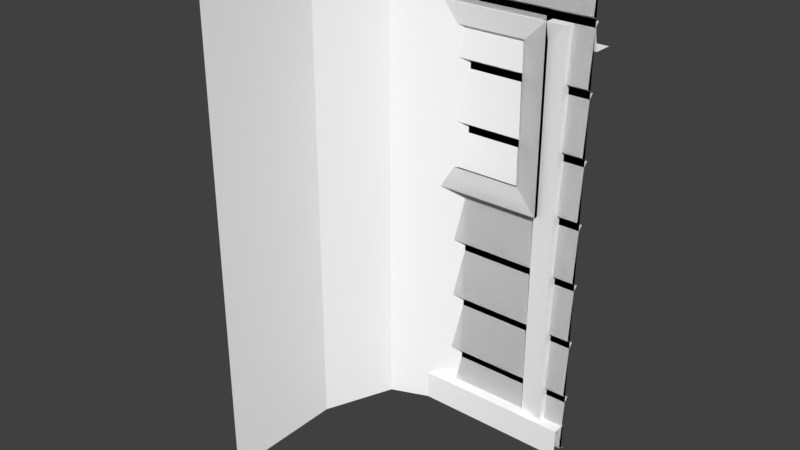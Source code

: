 # Source: walls.blend  (saved by Blender 2.79.0; exported with 4.5.12 LTS)
import bpy
from mathutils import Matrix  # noqa: F401  (used for matrix-valued properties, if any)

bpy.ops.wm.read_factory_settings(use_empty=True)
scene = bpy.context.scene
scene.name = 'Scene'

# ---- collections
col_collection_1 = bpy.data.collections.new('Collection 1'); scene.collection.children.link(col_collection_1)

# ---- materials (node trees are filled in below, after node groups)
mat_material = bpy.data.materials.new('Material')
mat_material.alpha_threshold = 0.0
mat_material.use_transparent_shadow = False
mat_material.diffuse_color = (1.0, 1.0, 1.0, 1.0)
mat_material.roughness = 0.5
mat_material.specular_intensity = 0.0

# ---- material node trees

# ---- world
world_world = bpy.data.worlds.new('World'); scene.world = world_world
world_world.color = (0.05088, 0.05088, 0.05088)
world_world.use_sun_shadow = False
world_world.sun_shadow_jitter_overblur = 0.0
world_world.cycles.sampling_method = 'MANUAL'

# ---- meshes
me_plane_016 = bpy.data.meshes.new('Plane.016')
me_plane_016.from_pydata([(-0.5, 0.37, 2.0), (-0.5, 0.37, 0.0), (-0.5, 0.5, 2.0), (-0.5, 0.5, 0.0), (-0.37, 0.5, 2.0), (-0.37, 0.5, 0.0), (-0.4496, 0.37, 2.0), (-0.37, 0.4496, 2.0), (-0.37, 0.4496, 0.0), (-0.4496, 0.37, 0.0)], [], [(1, 0, 2, 3), (3, 2, 4, 5), (5, 4, 7, 8), (0, 6, 7, 4, 2), (6, 9, 8, 7), (9, 6, 0, 1)])
_ca = me_plane_016.color_attributes.new('Col', 'BYTE_COLOR', 'CORNER')
_ca.data.foreach_set('color', [0.09531, 0.06301, 0.03689, 1.0, 0.09531, 0.06301, 0.03689, 1.0, 0.09531, 0.06301, 0.03689, 1.0, 0.09531, 0.06301, 0.03689, 1.0, 0.09531, 0.06301, 0.03689, 1.0, 0.09531, 0.06301, 0.03689, 1.0, 0.09531, 0.06301, 0.03689, 1.0, 0.09531, 0.06301, 0.03689, 1.0, 0.09531, 0.06301, 0.03689, 1.0, 0.09531, 0.06301, 0.03689, 1.0, 0.09531, 0.06301, 0.03689, 1.0, 0.09531, 0.06301, 0.03689, 1.0, 0.09531, 0.06301, 0.03689, 1.0, 0.09531, 0.06301, 0.03689, 1.0, 0.09531, 0.06301, 0.03689, 1.0, 0.09531, 0.06301, 0.03689, 1.0, 0.09531, 0.06301, 0.03689, 1.0, 0.09531, 0.06301, 0.03689, 1.0, 0.09531, 0.06301, 0.03689, 1.0, 0.09531, 0.06301, 0.03689, 1.0, 0.09531, 0.06301, 0.03689, 1.0, 0.09531, 0.06301, 0.03689, 1.0, 0.09531, 0.06301, 0.03689, 1.0, 0.09531, 0.06301, 0.03689, 1.0, 0.09531, 0.06301, 0.03689, 1.0])
me_plane_016.materials.append(mat_material)
me_plane_016.use_remesh_preserve_volume = False
me_plane_016.use_remesh_preserve_attributes = False
me_plane_016.use_mirror_vertex_groups = False
me_plane_016.update()
me_plane_012 = bpy.data.meshes.new('Plane.012')
me_plane_012.from_pydata([(-0.5, 0.5, 2.0), (0.5, 0.5, 2.0), (-0.5, 0.4, 0.23), (-0.5, 0.3826, 0.27), (-0.5, 0.4173, 0.25), (-0.5, 0.4, 0.48), (-0.5, 0.3826, 0.52), (-0.5, 0.4173, 0.5), (-0.5, 0.4, 0.73), (-0.5, 0.3826, 0.77), (-0.5, 0.4173, 0.75), (-0.5, 0.4, 0.98), (-0.5, 0.3826, 1.02), (-0.5, 0.4173, 1.0), (-0.5, 0.4, 1.23), (-0.5, 0.3826, 1.27), (-0.5, 0.4173, 1.25), (-0.5, 0.4, 1.48), (-0.5, 0.3826, 1.52), (-0.5, 0.4173, 1.5), (-0.5, 0.4, 1.73), (-0.5, 0.3826, 1.77), (-0.5, 0.4173, 1.75), (0.5, 0.3826, 0.27), (0.5, 0.4, 0.23), (0.5, 0.4173, 0.25), (0.5, 0.3826, 0.52), (0.5, 0.4, 0.48), (0.5, 0.4173, 0.5), (0.5, 0.3826, 0.77), (0.5, 0.4, 0.73), (0.5, 0.4173, 0.75), (0.5, 0.3826, 1.02), (0.5, 0.4, 0.98), (0.5, 0.4173, 1.0), (0.5, 0.3826, 1.27), (0.5, 0.4, 1.23), (0.5, 0.4173, 1.25), (0.5, 0.3826, 1.52), (0.5, 0.4, 1.48), (0.5, 0.4173, 1.5), (0.5, 0.3826, 1.77), (0.5, 0.4, 1.73), (0.5, 0.4173, 1.75), (-0.5, 0.4184, 0.0), (-0.5, 0.3826, 0.01842), (0.5, 0.3826, 0.01842), (0.5, 0.4184, 0.0), (-0.5, 0.4, 1.982), (-0.5, 0.4184, 2.0), (0.5, 0.4184, 2.0), (0.5, 0.4, 1.982), (0.3333, 0.5, 2.0), (-0.3333, 0.5, 2.0), (0.3333, 0.3826, 0.27), (-0.3333, 0.3826, 0.27), (-0.3333, 0.4173, 0.25), (0.3333, 0.4173, 0.25), (-0.3333, 0.4, 0.23), (0.3333, 0.4, 0.23), (0.3333, 0.3826, 0.52), (-0.3333, 0.3826, 0.52), (-0.3333, 0.4173, 0.5), (0.3333, 0.4173, 0.5), (-0.3333, 0.4, 0.48), (0.3333, 0.4, 0.48), (0.3333, 0.3826, 0.77), (-0.3333, 0.3826, 0.77), (-0.3333, 0.4173, 0.75), (0.3333, 0.4173, 0.75), (-0.3333, 0.4, 0.73), (0.3333, 0.4, 0.73), (0.3333, 0.3826, 1.02), (-0.3333, 0.3826, 1.02), (-0.3333, 0.4173, 1.0), (0.3333, 0.4173, 1.0), (-0.3333, 0.4, 0.98), (0.3333, 0.4, 0.98), (0.3333, 0.3826, 1.27), (-0.3333, 0.3826, 1.27), (-0.3333, 0.4173, 1.25), (0.3333, 0.4173, 1.25), (-0.3333, 0.4, 1.23), (0.3333, 0.4, 1.23), (0.3333, 0.3826, 1.52), (-0.3333, 0.3826, 1.52), (-0.3333, 0.4173, 1.5), (0.3333, 0.4173, 1.5), (-0.3333, 0.4, 1.48), (0.3333, 0.4, 1.48), (0.3333, 0.3826, 1.77), (-0.3333, 0.3826, 1.77), (-0.3333, 0.4173, 1.75), (0.3333, 0.4173, 1.75), (-0.3333, 0.4, 1.73), (0.3333, 0.4, 1.73), (-0.3333, 0.4184, 0.0), (0.3333, 0.4184, 0.0), (0.3333, 0.3826, 0.01842), (-0.3333, 0.3826, 0.01842), (-0.3333, 0.4, 1.982), (0.3333, 0.4, 1.982), (0.3333, 0.4184, 2.0), (-0.3333, 0.4184, 2.0), (0.2379, 0.38, 1.663), (-0.2379, 0.38, 1.663), (0.2379, 0.4412, 1.663), (-0.2379, 0.4412, 1.663), (-0.3354, 0.36, 1.75), (0.3354, 0.36, 1.75), (-0.3354, 0.36, 1.373), (-0.3354, 0.5, 1.75), (0.3354, 0.5, 1.75), (-0.2379, 0.38, 1.083), (0.2379, 0.38, 1.083), (-0.2379, 0.4412, 1.083), (0.2379, 0.4412, 1.083), (0.3354, 0.36, 0.9956), (-0.3354, 0.36, 0.9956), (0.3354, 0.36, 1.373), (0.3354, 0.5, 0.9956), (-0.3354, 0.5, 0.9956), (-0.3354, 0.5, 1.373), (0.3354, 0.5, 1.373), (0.2379, 0.4103, 1.663), (-0.2379, 0.4103, 1.663), (-0.2379, 0.4103, 1.083), (0.2379, 0.4103, 1.083), (0.07156, 0.4103, 1.663), (0.08704, 0.4103, 1.663), (0.0793, 0.4169, 1.663), (-0.08704, 0.4103, 1.663), (-0.07156, 0.4103, 1.663), (-0.0793, 0.4169, 1.663), (-0.07156, 0.4103, 1.083), (-0.08704, 0.4103, 1.083), (-0.0793, 0.4169, 1.083), (0.08704, 0.4103, 1.083), (0.07156, 0.4103, 1.083), (0.0793, 0.4169, 1.083), (-0.2183, 0.4103, 1.663), (-0.2183, 0.4103, 1.083), (0.2183, 0.4103, 1.663), (0.2183, 0.4103, 1.083), (0.2379, 0.4103, 1.103), (0.2379, 0.4103, 1.643), (-0.2379, 0.4103, 1.643), (-0.2379, 0.4103, 1.103), (0.07156, 0.4103, 1.643), (0.07156, 0.4103, 1.103), (0.0793, 0.4169, 1.103), (0.0793, 0.4169, 1.643), (0.08704, 0.4103, 1.103), (0.08704, 0.4103, 1.643), (-0.08704, 0.4103, 1.643), (-0.08704, 0.4103, 1.103), (-0.0793, 0.4169, 1.103), (-0.0793, 0.4169, 1.643), (-0.07156, 0.4103, 1.103), (-0.07156, 0.4103, 1.643), (-0.2183, 0.4103, 1.643), (-0.2183, 0.4103, 1.103), (0.2183, 0.4103, 1.643), (0.2183, 0.4103, 1.103)], [], [(55, 64, 5, 3), (61, 70, 8, 6), (67, 76, 11, 9), (73, 82, 14, 12), (79, 88, 17, 15), (85, 94, 20, 18), (52, 102, 50, 1), (55, 3, 4, 56), (56, 4, 2, 58), (61, 6, 7, 62), (62, 7, 5, 64), (67, 9, 10, 68), (68, 10, 8, 70), (73, 12, 13, 74), (74, 13, 11, 76), (79, 15, 16, 80), (80, 16, 14, 82), (85, 18, 19, 86), (86, 19, 17, 88), (91, 21, 22, 92), (92, 22, 20, 94), (91, 100, 48, 21), (99, 58, 2, 45), (97, 47, 46, 98), (101, 51, 50, 102), (48, 100, 103, 49), (100, 101, 102, 103), (44, 96, 99, 45), (96, 97, 98, 99), (46, 24, 59, 98), (98, 59, 58, 99), (41, 51, 101, 90), (90, 101, 100, 91), (43, 93, 95, 42), (41, 90, 93, 43), (90, 91, 92, 93), (40, 87, 89, 39), (38, 84, 87, 40), (37, 81, 83, 36), (35, 78, 81, 37), (34, 75, 77, 33), (75, 74, 76, 77), (32, 72, 75, 34), (31, 69, 71, 30), (69, 68, 70, 71), (29, 66, 69, 31), (66, 67, 68, 69), (28, 63, 65, 27), (63, 62, 64, 65), (26, 60, 63, 28), (60, 61, 62, 63), (25, 57, 59, 24), (57, 56, 58, 59), (23, 54, 57, 25), (54, 55, 56, 57), (0, 49, 103, 53), (53, 103, 102, 52), (38, 42, 95, 84), (35, 39, 89, 78), (32, 36, 83, 72), (29, 33, 77, 66), (66, 77, 76, 67), (26, 30, 71, 60), (60, 71, 70, 61), (23, 27, 65, 54), (54, 65, 64, 55), (110, 118, 113, 105, 108), (114, 117, 119, 109, 104), (104, 105, 107, 106), (104, 109, 108, 105), (113, 115, 107, 105), (110, 108, 111, 122), (109, 119, 123, 112), (108, 109, 112, 111), (113, 114, 116, 115), (113, 118, 117, 114), (119, 117, 120, 123), (118, 110, 122, 121), (117, 118, 121, 120), (114, 104, 106, 116), (149, 158, 134, 138), (161, 147, 126, 141), (149, 138, 139, 150), (150, 139, 137, 152), (155, 135, 136, 156), (156, 136, 134, 158), (163, 152, 137, 143), (155, 161, 141, 135), (144, 163, 143, 127), (124, 142, 162, 145), (145, 162, 163, 144), (131, 140, 160, 154), (154, 160, 161, 155), (142, 129, 153, 162), (162, 153, 152, 163), (133, 157, 159, 132), (157, 156, 158, 159), (131, 154, 157, 133), (154, 155, 156, 157), (130, 151, 153, 129), (151, 150, 152, 153), (128, 148, 151, 130), (148, 149, 150, 151), (140, 125, 146, 160), (160, 146, 147, 161), (128, 132, 159, 148), (148, 159, 158, 149)])
_ca = me_plane_012.color_attributes.new('Col', 'BYTE_COLOR', 'CORNER')
_ca.data.foreach_set('color', [0.1559, 0.1022, 0.05781, 1.0, 0.4508, 0.2918, 0.159, 1.0, 0.4508, 0.2918, 0.159, 1.0, 0.1559, 0.1022, 0.05781, 1.0, 0.1559, 0.1022, 0.05781, 1.0, 0.4508, 0.2918, 0.159, 1.0, 0.4508, 0.2918, 0.159, 1.0, 0.1559, 0.1022, 0.05781, 1.0, 0.1559, 0.1022, 0.05781, 1.0, 0.4508, 0.2918, 0.159, 1.0, 0.4508, 0.2918, 0.159, 1.0, 0.1559, 0.1022, 0.05781, 1.0, 0.1559, 0.1022, 0.05781, 1.0, 0.4508, 0.2918, 0.159, 1.0, 0.4508, 0.2918, 0.159, 1.0, 0.1559, 0.1022, 0.05781, 1.0, 0.1559, 0.1022, 0.05781, 1.0, 0.4508, 0.2918, 0.159, 1.0, 0.4508, 0.2918, 0.159, 1.0, 0.1559, 0.1022, 0.05781, 1.0, 0.1559, 0.1022, 0.05781, 1.0, 0.4508, 0.2918, 0.159, 1.0, 0.4508, 0.2918, 0.159, 1.0, 0.1559, 0.1022, 0.05781, 1.0, 0.05951, 0.04092, 0.02416, 1.0, 0.05951, 0.04092, 0.02416, 1.0, 0.05951, 0.04092, 0.02416, 1.0, 0.05951, 0.04092, 0.02416, 1.0, 0.1559, 0.1022, 0.05781, 1.0, 0.1559, 0.1022, 0.05781, 1.0, 0.05951, 0.04092, 0.02416, 1.0, 0.05951, 0.04092, 0.02416, 1.0, 0.05951, 0.04092, 0.02416, 1.0, 0.05951, 0.04092, 0.02416, 1.0, 0.4508, 0.2918, 0.159, 1.0, 0.4508, 0.2918, 0.159, 1.0, 0.1559, 0.1022, 0.05781, 1.0, 0.1559, 0.1022, 0.05781, 1.0, 0.05951, 0.04092, 0.02416, 1.0, 0.05951, 0.04092, 0.02416, 1.0, 0.05951, 0.04092, 0.02416, 1.0, 0.05951, 0.04092, 0.02416, 1.0, 0.4508, 0.2918, 0.159, 1.0, 0.4508, 0.2918, 0.159, 1.0, 0.1559, 0.1022, 0.05781, 1.0, 0.1559, 0.1022, 0.05781, 1.0, 0.05951, 0.04092, 0.02416, 1.0, 0.05951, 0.04092, 0.02416, 1.0, 0.05951, 0.04092, 0.02416, 1.0, 0.05951, 0.04092, 0.02416, 1.0, 0.4508, 0.2918, 0.159, 1.0, 0.4508, 0.2918, 0.159, 1.0, 0.1559, 0.1022, 0.05781, 1.0, 0.1559, 0.1022, 0.05781, 1.0, 0.05951, 0.04092, 0.02416, 1.0, 0.05951, 0.04092, 0.02416, 1.0, 0.05951, 0.04092, 0.02416, 1.0, 0.05951, 0.04092, 0.02416, 1.0, 0.4508, 0.2918, 0.159, 1.0, 0.4508, 0.2918, 0.159, 1.0, 0.1559, 0.1022, 0.05781, 1.0, 0.1559, 0.1022, 0.05781, 1.0, 0.05951, 0.04092, 0.02416, 1.0, 0.05951, 0.04092, 0.02416, 1.0, 0.05951, 0.04092, 0.02416, 1.0, 0.05951, 0.04092, 0.02416, 1.0, 0.4508, 0.2918, 0.159, 1.0, 0.4508, 0.2918, 0.159, 1.0, 0.1559, 0.1022, 0.05781, 1.0, 0.1559, 0.1022, 0.05781, 1.0, 0.05951, 0.04092, 0.02416, 1.0, 0.05951, 0.04092, 0.02416, 1.0, 0.05951, 0.04092, 0.02416, 1.0, 0.05951, 0.04092, 0.02416, 1.0, 0.4508, 0.2918, 0.159, 1.0, 0.4508, 0.2918, 0.159, 1.0, 0.1559, 0.1022, 0.05781, 1.0, 0.1559, 0.1022, 0.05781, 1.0, 0.05951, 0.04092, 0.02416, 1.0, 0.05951, 0.04092, 0.02416, 1.0, 0.05951, 0.04092, 0.02416, 1.0, 0.05951, 0.04092, 0.02416, 1.0, 0.4508, 0.2918, 0.159, 1.0, 0.4508, 0.2918, 0.159, 1.0, 0.1559, 0.1022, 0.05781, 1.0, 0.4508, 0.2918, 0.159, 1.0, 0.4508, 0.2918, 0.159, 1.0, 0.1559, 0.1022, 0.05781, 1.0, 0.1559, 0.1022, 0.05781, 1.0, 0.4508, 0.2918, 0.159, 1.0, 0.4508, 0.2918, 0.159, 1.0, 0.1559, 0.1022, 0.05781, 1.0, 0.05951, 0.04092, 0.02416, 1.0, 0.05951, 0.04092, 0.02416, 1.0, 0.1559, 0.1022, 0.05781, 1.0, 0.1559, 0.1022, 0.05781, 1.0, 0.4508, 0.2918, 0.159, 1.0, 0.4508, 0.2918, 0.159, 1.0, 0.05951, 0.04092, 0.02416, 1.0, 0.05951, 0.04092, 0.02416, 1.0, 0.4508, 0.2918, 0.159, 1.0, 0.4508, 0.2918, 0.159, 1.0, 0.05951, 0.04092, 0.02416, 1.0, 0.05951, 0.04092, 0.02416, 1.0, 0.4508, 0.2918, 0.159, 1.0, 0.4508, 0.2918, 0.159, 1.0, 0.05951, 0.04092, 0.02416, 1.0, 0.05951, 0.04092, 0.02416, 1.0, 0.05951, 0.04092, 0.02416, 1.0, 0.05951, 0.04092, 0.02416, 1.0, 0.1559, 0.1022, 0.05781, 1.0, 0.1559, 0.1022, 0.05781, 1.0, 0.05951, 0.04092, 0.02416, 1.0, 0.05951, 0.04092, 0.02416, 1.0, 0.1559, 0.1022, 0.05781, 1.0, 0.1559, 0.1022, 0.05781, 1.0, 0.1559, 0.1022, 0.05781, 1.0, 0.4508, 0.2918, 0.159, 1.0, 0.4508, 0.2918, 0.159, 1.0, 0.1559, 0.1022, 0.05781, 1.0, 0.1559, 0.1022, 0.05781, 1.0, 0.4508, 0.2918, 0.159, 1.0, 0.4508, 0.2918, 0.159, 1.0, 0.1559, 0.1022, 0.05781, 1.0, 0.1559, 0.1022, 0.05781, 1.0, 0.4508, 0.2918, 0.159, 1.0, 0.4508, 0.2918, 0.159, 1.0, 0.1559, 0.1022, 0.05781, 1.0, 0.1559, 0.1022, 0.05781, 1.0, 0.4508, 0.2918, 0.159, 1.0, 0.4508, 0.2918, 0.159, 1.0, 0.1559, 0.1022, 0.05781, 1.0, 0.05951, 0.04092, 0.02416, 1.0, 0.05951, 0.04092, 0.02416, 1.0, 0.4508, 0.2918, 0.159, 1.0, 0.4508, 0.2918, 0.159, 1.0, 0.1559, 0.1022, 0.05781, 1.0, 0.1559, 0.1022, 0.05781, 1.0, 0.05951, 0.04092, 0.02416, 1.0, 0.05951, 0.04092, 0.02416, 1.0, 0.1559, 0.1022, 0.05781, 1.0, 0.1559, 0.1022, 0.05781, 1.0, 0.05951, 0.04092, 0.02416, 1.0, 0.05951, 0.04092, 0.02416, 1.0, 0.05951, 0.04092, 0.02416, 1.0, 0.05951, 0.04092, 0.02416, 1.0, 0.4508, 0.2918, 0.159, 1.0, 0.4508, 0.2918, 0.159, 1.0, 0.1559, 0.1022, 0.05781, 1.0, 0.1559, 0.1022, 0.05781, 1.0, 0.05951, 0.04092, 0.02416, 1.0, 0.05951, 0.04092, 0.02416, 1.0, 0.05951, 0.04092, 0.02416, 1.0, 0.05951, 0.04092, 0.02416, 1.0, 0.4508, 0.2918, 0.159, 1.0, 0.4508, 0.2918, 0.159, 1.0, 0.1559, 0.1022, 0.05781, 1.0, 0.1559, 0.1022, 0.05781, 1.0, 0.05951, 0.04092, 0.02416, 1.0, 0.05951, 0.04092, 0.02416, 1.0, 0.05951, 0.04092, 0.02416, 1.0, 0.05951, 0.04092, 0.02416, 1.0, 0.4508, 0.2918, 0.159, 1.0, 0.4508, 0.2918, 0.159, 1.0, 0.05951, 0.04092, 0.02416, 1.0, 0.05951, 0.04092, 0.02416, 1.0, 0.4508, 0.2918, 0.159, 1.0, 0.4508, 0.2918, 0.159, 1.0, 0.1559, 0.1022, 0.05781, 1.0, 0.1559, 0.1022, 0.05781, 1.0, 0.05951, 0.04092, 0.02416, 1.0, 0.05951, 0.04092, 0.02416, 1.0, 0.05951, 0.04092, 0.02416, 1.0, 0.05951, 0.04092, 0.02416, 1.0, 0.4508, 0.2918, 0.159, 1.0, 0.4508, 0.2918, 0.159, 1.0, 0.05951, 0.04092, 0.02416, 1.0, 0.05951, 0.04092, 0.02416, 1.0, 0.4508, 0.2918, 0.159, 1.0, 0.4508, 0.2918, 0.159, 1.0, 0.1559, 0.1022, 0.05781, 1.0, 0.1559, 0.1022, 0.05781, 1.0, 0.05951, 0.04092, 0.02416, 1.0, 0.05951, 0.04092, 0.02416, 1.0, 0.1559, 0.1022, 0.05781, 1.0, 0.1559, 0.1022, 0.05781, 1.0, 0.05951, 0.04092, 0.02416, 1.0, 0.05951, 0.04092, 0.02416, 1.0, 0.05951, 0.04092, 0.02416, 1.0, 0.05951, 0.04092, 0.02416, 1.0, 0.4508, 0.2918, 0.159, 1.0, 0.4508, 0.2918, 0.159, 1.0, 0.05951, 0.04092, 0.02416, 1.0, 0.05951, 0.04092, 0.02416, 1.0, 0.4508, 0.2918, 0.159, 1.0, 0.4508, 0.2918, 0.159, 1.0, 0.1559, 0.1022, 0.05781, 1.0, 0.1559, 0.1022, 0.05781, 1.0, 0.05951, 0.04092, 0.02416, 1.0, 0.05951, 0.04092, 0.02416, 1.0, 0.1559, 0.1022, 0.05781, 1.0, 0.1559, 0.1022, 0.05781, 1.0, 0.05951, 0.04092, 0.02416, 1.0, 0.05951, 0.04092, 0.02416, 1.0, 0.05951, 0.04092, 0.02416, 1.0, 0.05951, 0.04092, 0.02416, 1.0, 0.4508, 0.2918, 0.159, 1.0, 0.4508, 0.2918, 0.159, 1.0, 0.05951, 0.04092, 0.02416, 1.0, 0.05951, 0.04092, 0.02416, 1.0, 0.4508, 0.2918, 0.159, 1.0, 0.4508, 0.2918, 0.159, 1.0, 0.1559, 0.1022, 0.05781, 1.0, 0.1559, 0.1022, 0.05781, 1.0, 0.05951, 0.04092, 0.02416, 1.0, 0.05951, 0.04092, 0.02416, 1.0, 0.1559, 0.1022, 0.05781, 1.0, 0.1559, 0.1022, 0.05781, 1.0, 0.05951, 0.04092, 0.02416, 1.0, 0.05951, 0.04092, 0.02416, 1.0, 0.05951, 0.04092, 0.02416, 1.0, 0.05951, 0.04092, 0.02416, 1.0, 0.05951, 0.04092, 0.02416, 1.0, 0.05951, 0.04092, 0.02416, 1.0, 0.05951, 0.04092, 0.02416, 1.0, 0.05951, 0.04092, 0.02416, 1.0, 0.05951, 0.04092, 0.02416, 1.0, 0.05951, 0.04092, 0.02416, 1.0, 0.1559, 0.1022, 0.05781, 1.0, 0.4508, 0.2918, 0.159, 1.0, 0.4508, 0.2918, 0.159, 1.0, 0.1559, 0.1022, 0.05781, 1.0, 0.1559, 0.1022, 0.05781, 1.0, 0.4508, 0.2918, 0.159, 1.0, 0.4508, 0.2918, 0.159, 1.0, 0.1559, 0.1022, 0.05781, 1.0, 0.1559, 0.1022, 0.05781, 1.0, 0.4508, 0.2918, 0.159, 1.0, 0.4508, 0.2918, 0.159, 1.0, 0.1559, 0.1022, 0.05781, 1.0, 0.1559, 0.1022, 0.05781, 1.0, 0.4508, 0.2918, 0.159, 1.0, 0.4508, 0.2918, 0.159, 1.0, 0.1559, 0.1022, 0.05781, 1.0, 0.1559, 0.1022, 0.05781, 1.0, 0.4508, 0.2918, 0.159, 1.0, 0.4508, 0.2918, 0.159, 1.0, 0.1559, 0.1022, 0.05781, 1.0, 0.1559, 0.1022, 0.05781, 1.0, 0.4508, 0.2918, 0.159, 1.0, 0.4508, 0.2918, 0.159, 1.0, 0.1559, 0.1022, 0.05781, 1.0, 0.1559, 0.1022, 0.05781, 1.0, 0.4508, 0.2918, 0.159, 1.0, 0.4508, 0.2918, 0.159, 1.0, 0.1559, 0.1022, 0.05781, 1.0, 0.1559, 0.1022, 0.05781, 1.0, 0.4508, 0.2918, 0.159, 1.0, 0.4508, 0.2918, 0.159, 1.0, 0.1559, 0.1022, 0.05781, 1.0, 0.1559, 0.1022, 0.05781, 1.0, 0.4508, 0.2918, 0.159, 1.0, 0.4508, 0.2918, 0.159, 1.0, 0.1559, 0.1022, 0.05781, 1.0, 0.4508, 0.2918, 0.159, 1.0, 0.4508, 0.2918, 0.159, 1.0, 0.4508, 0.2918, 0.159, 1.0, 0.4508, 0.2918, 0.159, 1.0, 0.4508, 0.2918, 0.159, 1.0, 0.4508, 0.2918, 0.159, 1.0, 0.4508, 0.2918, 0.159, 1.0, 0.4508, 0.2918, 0.159, 1.0, 0.4508, 0.2918, 0.159, 1.0, 0.4508, 0.2918, 0.159, 1.0, 0.4508, 0.2918, 0.159, 1.0, 0.4508, 0.2918, 0.159, 1.0, 0.1946, 0.1301, 0.07227, 1.0, 0.1946, 0.1301, 0.07227, 1.0, 0.4508, 0.2918, 0.159, 1.0, 0.4508, 0.2918, 0.159, 1.0, 0.4508, 0.2918, 0.159, 1.0, 0.4508, 0.2918, 0.159, 1.0, 0.4508, 0.2918, 0.159, 1.0, 0.1946, 0.1301, 0.07227, 1.0, 0.1946, 0.1301, 0.07227, 1.0, 0.4508, 0.2918, 0.159, 1.0, 0.4508, 0.2918, 0.159, 1.0, 0.4508, 0.2918, 0.159, 1.0, 0.1946, 0.1301, 0.07227, 1.0, 0.1946, 0.1301, 0.07227, 1.0, 0.4508, 0.2918, 0.159, 1.0, 0.4508, 0.2918, 0.159, 1.0, 0.1946, 0.1301, 0.07227, 1.0, 0.1946, 0.1301, 0.07227, 1.0, 0.4508, 0.2918, 0.159, 1.0, 0.4508, 0.2918, 0.159, 1.0, 0.1946, 0.1301, 0.07227, 1.0, 0.1946, 0.1301, 0.07227, 1.0, 0.4508, 0.2918, 0.159, 1.0, 0.4508, 0.2918, 0.159, 1.0, 0.1946, 0.1301, 0.07227, 1.0, 0.1946, 0.1301, 0.07227, 1.0, 0.4508, 0.2918, 0.159, 1.0, 0.4508, 0.2918, 0.159, 1.0, 0.4508, 0.2918, 0.159, 1.0, 0.4508, 0.2918, 0.159, 1.0, 0.4508, 0.2918, 0.159, 1.0, 0.4508, 0.2918, 0.159, 1.0, 0.1946, 0.1301, 0.07227, 1.0, 0.1946, 0.1301, 0.07227, 1.0, 0.4508, 0.2918, 0.159, 1.0, 0.4508, 0.2918, 0.159, 1.0, 0.1946, 0.1301, 0.07227, 1.0, 0.1946, 0.1301, 0.07227, 1.0, 0.4508, 0.2918, 0.159, 1.0, 0.4508, 0.2918, 0.159, 1.0, 0.1946, 0.1301, 0.07227, 1.0, 0.1946, 0.1301, 0.07227, 1.0, 0.4508, 0.2918, 0.159, 1.0, 0.4508, 0.2918, 0.159, 1.0, 0.1946, 0.1301, 0.07227, 1.0, 0.1946, 0.1301, 0.07227, 1.0, 0.3419, 0.2232, 0.1221, 1.0, 0.3419, 0.2232, 0.1221, 1.0, 0.06301, 0.04374, 0.02519, 1.0, 0.06301, 0.04374, 0.02519, 1.0, 0.162, 0.1095, 0.06125, 1.0, 0.05448, 0.0382, 0.02217, 1.0, 0.06301, 0.04374, 0.02519, 1.0, 0.06301, 0.04374, 0.02519, 1.0, 0.3419, 0.2232, 0.1221, 1.0, 0.06301, 0.04374, 0.02519, 1.0, 0.06301, 0.04374, 0.02519, 1.0, 0.3419, 0.2232, 0.1221, 1.0, 0.3419, 0.2232, 0.1221, 1.0, 0.06301, 0.04374, 0.02519, 1.0, 0.06301, 0.04374, 0.02519, 1.0, 0.3372, 0.2195, 0.1195, 1.0, 0.3419, 0.2232, 0.1221, 1.0, 0.06301, 0.04374, 0.02519, 1.0, 0.06301, 0.04374, 0.02519, 1.0, 0.3419, 0.2232, 0.1221, 1.0, 0.3419, 0.2232, 0.1221, 1.0, 0.06301, 0.04374, 0.02519, 1.0, 0.06301, 0.04374, 0.02519, 1.0, 0.3419, 0.2232, 0.1221, 1.0, 0.162, 0.1095, 0.06125, 1.0, 0.3372, 0.2195, 0.1195, 1.0, 0.06301, 0.04374, 0.02519, 1.0, 0.06301, 0.04374, 0.02519, 1.0, 0.3419, 0.2232, 0.1221, 1.0, 0.162, 0.1095, 0.06125, 1.0, 0.06301, 0.04374, 0.02519, 1.0, 0.06301, 0.04374, 0.02519, 1.0, 0.05448, 0.0382, 0.02217, 1.0, 0.162, 0.1095, 0.06125, 1.0, 0.06301, 0.04374, 0.02519, 1.0, 0.06301, 0.04374, 0.02519, 1.0, 0.06301, 0.04374, 0.02519, 1.0, 0.06301, 0.04374, 0.02519, 1.0, 0.162, 0.1095, 0.06125, 1.0, 0.05448, 0.0382, 0.02217, 1.0, 0.05448, 0.0382, 0.02217, 1.0, 0.162, 0.1095, 0.06125, 1.0, 0.162, 0.1095, 0.06125, 1.0, 0.05448, 0.0382, 0.02217, 1.0, 0.06301, 0.04374, 0.02519, 1.0, 0.06301, 0.04374, 0.02519, 1.0, 0.162, 0.1095, 0.06125, 1.0, 0.3419, 0.2232, 0.1221, 1.0, 0.3419, 0.2232, 0.1221, 1.0, 0.162, 0.1095, 0.06125, 1.0, 0.162, 0.1095, 0.06125, 1.0, 0.3419, 0.2232, 0.1221, 1.0, 0.06301, 0.04374, 0.02519, 1.0, 0.06301, 0.04374, 0.02519, 1.0, 0.3419, 0.2232, 0.1221, 1.0, 0.162, 0.1095, 0.06125, 1.0, 0.162, 0.1095, 0.06125, 1.0, 0.3419, 0.2232, 0.1221, 1.0, 0.3372, 0.2195, 0.1195, 1.0, 0.162, 0.1095, 0.06125, 1.0, 0.06301, 0.04374, 0.02519, 1.0, 0.3419, 0.2232, 0.1221, 1.0, 0.3419, 0.2232, 0.1221, 1.0, 0.06301, 0.04374, 0.02519, 1.0, 0.3419, 0.2232, 0.1221, 1.0, 0.3419, 0.2232, 0.1221, 1.0, 0.3419, 0.2232, 0.1221, 1.0, 0.3419, 0.2232, 0.1221, 1.0, 0.06301, 0.04374, 0.02519, 1.0, 0.3419, 0.2232, 0.1221, 1.0, 0.3419, 0.2232, 0.1221, 1.0, 0.06301, 0.04374, 0.02519, 1.0, 0.3419, 0.2232, 0.1221, 1.0, 0.3419, 0.2232, 0.1221, 1.0, 0.3419, 0.2232, 0.1221, 1.0, 0.3419, 0.2232, 0.1221, 1.0, 0.06301, 0.04374, 0.02519, 1.0, 0.3419, 0.2232, 0.1221, 1.0, 0.3419, 0.2232, 0.1221, 1.0, 0.06301, 0.04374, 0.02519, 1.0, 0.3419, 0.2232, 0.1221, 1.0, 0.3419, 0.2232, 0.1221, 1.0, 0.3372, 0.2195, 0.1195, 1.0, 0.3419, 0.2232, 0.1221, 1.0, 0.06301, 0.04374, 0.02519, 1.0, 0.3419, 0.2232, 0.1221, 1.0, 0.3419, 0.2232, 0.1221, 1.0, 0.06301, 0.04374, 0.02519, 1.0, 0.3419, 0.2232, 0.1221, 1.0, 0.3419, 0.2232, 0.1221, 1.0, 0.3419, 0.2232, 0.1221, 1.0, 0.3419, 0.2232, 0.1221, 1.0, 0.06301, 0.04374, 0.02519, 1.0, 0.06301, 0.04374, 0.02519, 1.0, 0.05448, 0.0382, 0.02217, 1.0, 0.162, 0.1095, 0.06125, 1.0, 0.162, 0.1095, 0.06125, 1.0, 0.05448, 0.0382, 0.02217, 1.0, 0.05448, 0.0382, 0.02217, 1.0, 0.162, 0.1095, 0.06125, 1.0, 0.06301, 0.04374, 0.02519, 1.0, 0.06301, 0.04374, 0.02519, 1.0, 0.3419, 0.2232, 0.1221, 1.0, 0.3419, 0.2232, 0.1221, 1.0, 0.3419, 0.2232, 0.1221, 1.0, 0.3419, 0.2232, 0.1221, 1.0, 0.3419, 0.2232, 0.1221, 1.0, 0.3419, 0.2232, 0.1221, 1.0])
me_plane_012.materials.append(mat_material)
me_plane_012.use_remesh_preserve_volume = False
me_plane_012.use_remesh_preserve_attributes = False
me_plane_012.use_mirror_vertex_groups = False
me_plane_012.update()
me_plane_010 = bpy.data.meshes.new('Plane.010')
me_plane_010.from_pydata([(-0.5, 0.5, 2.0), (0.5, 0.5, 2.0), (-0.5, 0.4, 0.23), (-0.5, 0.3826, 0.27), (-0.5, 0.4173, 0.25), (-0.5, 0.4, 0.48), (-0.5, 0.3826, 0.52), (-0.5, 0.4173, 0.5), (-0.5, 0.4, 0.73), (-0.5, 0.3826, 0.77), (-0.5, 0.4173, 0.75), (-0.5, 0.4, 0.98), (-0.5, 0.3826, 1.02), (-0.5, 0.4173, 1.0), (-0.5, 0.4, 1.23), (-0.5, 0.3826, 1.27), (-0.5, 0.4173, 1.25), (-0.5, 0.4, 1.48), (-0.5, 0.3826, 1.52), (-0.5, 0.4173, 1.5), (-0.5, 0.4, 1.73), (-0.5, 0.3826, 1.77), (-0.5, 0.4173, 1.75), (0.5, 0.3826, 0.27), (0.5, 0.4, 0.23), (0.5, 0.4173, 0.25), (0.5, 0.3826, 0.52), (0.5, 0.4, 0.48), (0.5, 0.4173, 0.5), (0.5, 0.3826, 0.77), (0.5, 0.4, 0.73), (0.5, 0.4173, 0.75), (0.5, 0.3826, 1.02), (0.5, 0.4, 0.98), (0.5, 0.4173, 1.0), (0.5, 0.3826, 1.27), (0.5, 0.4, 1.23), (0.5, 0.4173, 1.25), (0.5, 0.3826, 1.52), (0.5, 0.4, 1.48), (0.5, 0.4173, 1.5), (0.5, 0.3826, 1.77), (0.5, 0.4, 1.73), (0.5, 0.4173, 1.75), (-0.5, 0.4184, 0.0), (-0.5, 0.3826, 0.01842), (0.5, 0.3826, 0.01842), (0.5, 0.4184, 0.0), (-0.5, 0.4, 1.982), (-0.5, 0.4184, 2.0), (0.5, 0.4184, 2.0), (0.5, 0.4, 1.982), (0.3333, 0.5, 2.0), (-0.3333, 0.5, 2.0), (0.3333, 0.3826, 0.27), (-0.3333, 0.3826, 0.27), (-0.3333, 0.4173, 0.25), (0.3333, 0.4173, 0.25), (-0.3333, 0.4, 0.23), (0.3333, 0.4, 0.23), (0.3333, 0.3826, 0.52), (-0.3333, 0.3826, 0.52), (-0.3333, 0.4173, 0.5), (0.3333, 0.4173, 0.5), (-0.3333, 0.4, 0.48), (0.3333, 0.4, 0.48), (0.3333, 0.3826, 0.77), (-0.3333, 0.3826, 0.77), (-0.3333, 0.4173, 0.75), (0.3333, 0.4173, 0.75), (-0.3333, 0.4, 0.73), (0.3333, 0.4, 0.73), (0.3333, 0.3826, 1.02), (-0.3333, 0.3826, 1.02), (-0.3333, 0.4173, 1.0), (0.3333, 0.4173, 1.0), (-0.3333, 0.4, 0.98), (0.3333, 0.4, 0.98), (0.3333, 0.3826, 1.27), (-0.3333, 0.3826, 1.27), (-0.3333, 0.4173, 1.25), (0.3333, 0.4173, 1.25), (-0.3333, 0.4, 1.23), (0.3333, 0.4, 1.23), (0.3333, 0.3826, 1.52), (-0.3333, 0.3826, 1.52), (-0.3333, 0.4173, 1.5), (0.3333, 0.4173, 1.5), (-0.3333, 0.4, 1.48), (0.3333, 0.4, 1.48), (0.3333, 0.3826, 1.77), (-0.3333, 0.3826, 1.77), (-0.3333, 0.4173, 1.75), (0.3333, 0.4173, 1.75), (-0.3333, 0.4, 1.73), (0.3333, 0.4, 1.73), (-0.3333, 0.4184, 0.0), (0.3333, 0.4184, 0.0), (0.3333, 0.3826, 0.01842), (-0.3333, 0.3826, 0.01842), (-0.3333, 0.4, 1.982), (0.3333, 0.4, 1.982), (0.3333, 0.4184, 2.0), (-0.3333, 0.4184, 2.0), (0.2379, 0.38, 1.663), (-0.2379, 0.38, 1.663), (0.2379, 0.5, 1.663), (-0.2379, 0.5, 1.663), (-0.3354, 0.36, 1.75), (0.3354, 0.36, 1.75), (-0.3354, 0.36, 1.373), (-0.3354, 0.5, 1.75), (0.3354, 0.5, 1.75), (-0.2379, 0.38, 1.083), (0.2379, 0.38, 1.083), (-0.2379, 0.5, 1.083), (0.2379, 0.5, 1.083), (0.3354, 0.36, 0.9956), (-0.3354, 0.36, 0.9956), (0.3354, 0.36, 1.373), (0.3354, 0.5, 0.9956), (-0.3354, 0.5, 0.9956), (-0.3354, 0.5, 1.373), (0.3354, 0.5, 1.373)], [], [(55, 64, 5, 3), (61, 70, 8, 6), (67, 76, 11, 9), (73, 82, 14, 12), (79, 88, 17, 15), (85, 94, 20, 18), (52, 102, 50, 1), (55, 3, 4, 56), (56, 4, 2, 58), (61, 6, 7, 62), (62, 7, 5, 64), (67, 9, 10, 68), (68, 10, 8, 70), (73, 12, 13, 74), (74, 13, 11, 76), (79, 15, 16, 80), (80, 16, 14, 82), (85, 18, 19, 86), (86, 19, 17, 88), (91, 21, 22, 92), (92, 22, 20, 94), (91, 100, 48, 21), (99, 58, 2, 45), (97, 47, 46, 98), (101, 51, 50, 102), (48, 100, 103, 49), (100, 101, 102, 103), (44, 96, 99, 45), (96, 97, 98, 99), (46, 24, 59, 98), (98, 59, 58, 99), (41, 51, 101, 90), (90, 101, 100, 91), (43, 93, 95, 42), (41, 90, 93, 43), (90, 91, 92, 93), (40, 87, 89, 39), (38, 84, 87, 40), (37, 81, 83, 36), (35, 78, 81, 37), (34, 75, 77, 33), (75, 74, 76, 77), (32, 72, 75, 34), (31, 69, 71, 30), (69, 68, 70, 71), (29, 66, 69, 31), (66, 67, 68, 69), (28, 63, 65, 27), (63, 62, 64, 65), (26, 60, 63, 28), (60, 61, 62, 63), (25, 57, 59, 24), (57, 56, 58, 59), (23, 54, 57, 25), (54, 55, 56, 57), (0, 49, 103, 53), (53, 103, 102, 52), (38, 42, 95, 84), (35, 39, 89, 78), (32, 36, 83, 72), (29, 33, 77, 66), (66, 77, 76, 67), (26, 30, 71, 60), (60, 71, 70, 61), (23, 27, 65, 54), (54, 65, 64, 55), (110, 118, 113, 105, 108), (114, 117, 119, 109, 104), (104, 105, 107, 106), (104, 109, 108, 105), (114, 104, 106, 116), (110, 108, 111, 122), (109, 119, 123, 112), (108, 109, 112, 111), (113, 114, 116, 115), (113, 118, 117, 114), (119, 117, 120, 123), (118, 110, 122, 121), (117, 118, 121, 120), (113, 115, 107, 105)])
_ca = me_plane_010.color_attributes.new('Col', 'BYTE_COLOR', 'CORNER')
_ca.data.foreach_set('color', [0.1559, 0.1022, 0.05781, 1.0, 0.4508, 0.2918, 0.159, 1.0, 0.4508, 0.2918, 0.159, 1.0, 0.1559, 0.1022, 0.05781, 1.0, 0.1559, 0.1022, 0.05781, 1.0, 0.4508, 0.2918, 0.159, 1.0, 0.4508, 0.2918, 0.159, 1.0, 0.1559, 0.1022, 0.05781, 1.0, 0.1559, 0.1022, 0.05781, 1.0, 0.4508, 0.2918, 0.159, 1.0, 0.4508, 0.2918, 0.159, 1.0, 0.1559, 0.1022, 0.05781, 1.0, 0.1559, 0.1022, 0.05781, 1.0, 0.4508, 0.2918, 0.159, 1.0, 0.4508, 0.2918, 0.159, 1.0, 0.1559, 0.1022, 0.05781, 1.0, 0.1559, 0.1022, 0.05781, 1.0, 0.4508, 0.2918, 0.159, 1.0, 0.4508, 0.2918, 0.159, 1.0, 0.1559, 0.1022, 0.05781, 1.0, 0.1559, 0.1022, 0.05781, 1.0, 0.4508, 0.2918, 0.159, 1.0, 0.4508, 0.2918, 0.159, 1.0, 0.1559, 0.1022, 0.05781, 1.0, 0.05951, 0.04092, 0.02416, 1.0, 0.05951, 0.04092, 0.02416, 1.0, 0.05951, 0.04092, 0.02416, 1.0, 0.05951, 0.04092, 0.02416, 1.0, 0.1559, 0.1022, 0.05781, 1.0, 0.1559, 0.1022, 0.05781, 1.0, 0.05951, 0.04092, 0.02416, 1.0, 0.05951, 0.04092, 0.02416, 1.0, 0.05951, 0.04092, 0.02416, 1.0, 0.05951, 0.04092, 0.02416, 1.0, 0.4508, 0.2918, 0.159, 1.0, 0.4508, 0.2918, 0.159, 1.0, 0.1559, 0.1022, 0.05781, 1.0, 0.1559, 0.1022, 0.05781, 1.0, 0.05951, 0.04092, 0.02416, 1.0, 0.05951, 0.04092, 0.02416, 1.0, 0.05951, 0.04092, 0.02416, 1.0, 0.05951, 0.04092, 0.02416, 1.0, 0.4508, 0.2918, 0.159, 1.0, 0.4508, 0.2918, 0.159, 1.0, 0.1559, 0.1022, 0.05781, 1.0, 0.1559, 0.1022, 0.05781, 1.0, 0.05951, 0.04092, 0.02416, 1.0, 0.05951, 0.04092, 0.02416, 1.0, 0.05951, 0.04092, 0.02416, 1.0, 0.05951, 0.04092, 0.02416, 1.0, 0.4508, 0.2918, 0.159, 1.0, 0.4508, 0.2918, 0.159, 1.0, 0.1559, 0.1022, 0.05781, 1.0, 0.1559, 0.1022, 0.05781, 1.0, 0.05951, 0.04092, 0.02416, 1.0, 0.05951, 0.04092, 0.02416, 1.0, 0.05951, 0.04092, 0.02416, 1.0, 0.05951, 0.04092, 0.02416, 1.0, 0.4508, 0.2918, 0.159, 1.0, 0.4508, 0.2918, 0.159, 1.0, 0.1559, 0.1022, 0.05781, 1.0, 0.1559, 0.1022, 0.05781, 1.0, 0.05951, 0.04092, 0.02416, 1.0, 0.05951, 0.04092, 0.02416, 1.0, 0.05951, 0.04092, 0.02416, 1.0, 0.05951, 0.04092, 0.02416, 1.0, 0.4508, 0.2918, 0.159, 1.0, 0.4508, 0.2918, 0.159, 1.0, 0.1559, 0.1022, 0.05781, 1.0, 0.1559, 0.1022, 0.05781, 1.0, 0.05951, 0.04092, 0.02416, 1.0, 0.05951, 0.04092, 0.02416, 1.0, 0.05951, 0.04092, 0.02416, 1.0, 0.05951, 0.04092, 0.02416, 1.0, 0.4508, 0.2918, 0.159, 1.0, 0.4508, 0.2918, 0.159, 1.0, 0.1559, 0.1022, 0.05781, 1.0, 0.1559, 0.1022, 0.05781, 1.0, 0.05951, 0.04092, 0.02416, 1.0, 0.05951, 0.04092, 0.02416, 1.0, 0.05951, 0.04092, 0.02416, 1.0, 0.05951, 0.04092, 0.02416, 1.0, 0.4508, 0.2918, 0.159, 1.0, 0.4508, 0.2918, 0.159, 1.0, 0.1559, 0.1022, 0.05781, 1.0, 0.4508, 0.2918, 0.159, 1.0, 0.4508, 0.2918, 0.159, 1.0, 0.1559, 0.1022, 0.05781, 1.0, 0.1559, 0.1022, 0.05781, 1.0, 0.4508, 0.2918, 0.159, 1.0, 0.4508, 0.2918, 0.159, 1.0, 0.1559, 0.1022, 0.05781, 1.0, 0.05951, 0.04092, 0.02416, 1.0, 0.05951, 0.04092, 0.02416, 1.0, 0.1559, 0.1022, 0.05781, 1.0, 0.1559, 0.1022, 0.05781, 1.0, 0.4508, 0.2918, 0.159, 1.0, 0.4508, 0.2918, 0.159, 1.0, 0.05951, 0.04092, 0.02416, 1.0, 0.05951, 0.04092, 0.02416, 1.0, 0.4508, 0.2918, 0.159, 1.0, 0.4508, 0.2918, 0.159, 1.0, 0.05951, 0.04092, 0.02416, 1.0, 0.05951, 0.04092, 0.02416, 1.0, 0.4508, 0.2918, 0.159, 1.0, 0.4508, 0.2918, 0.159, 1.0, 0.05951, 0.04092, 0.02416, 1.0, 0.05951, 0.04092, 0.02416, 1.0, 0.05951, 0.04092, 0.02416, 1.0, 0.05951, 0.04092, 0.02416, 1.0, 0.1559, 0.1022, 0.05781, 1.0, 0.1559, 0.1022, 0.05781, 1.0, 0.05951, 0.04092, 0.02416, 1.0, 0.05951, 0.04092, 0.02416, 1.0, 0.1559, 0.1022, 0.05781, 1.0, 0.1559, 0.1022, 0.05781, 1.0, 0.1559, 0.1022, 0.05781, 1.0, 0.4508, 0.2918, 0.159, 1.0, 0.4508, 0.2918, 0.159, 1.0, 0.1559, 0.1022, 0.05781, 1.0, 0.1559, 0.1022, 0.05781, 1.0, 0.4508, 0.2918, 0.159, 1.0, 0.4508, 0.2918, 0.159, 1.0, 0.1559, 0.1022, 0.05781, 1.0, 0.1559, 0.1022, 0.05781, 1.0, 0.4508, 0.2918, 0.159, 1.0, 0.4508, 0.2918, 0.159, 1.0, 0.1559, 0.1022, 0.05781, 1.0, 0.1559, 0.1022, 0.05781, 1.0, 0.4508, 0.2918, 0.159, 1.0, 0.4508, 0.2918, 0.159, 1.0, 0.1559, 0.1022, 0.05781, 1.0, 0.05951, 0.04092, 0.02416, 1.0, 0.05951, 0.04092, 0.02416, 1.0, 0.4508, 0.2918, 0.159, 1.0, 0.4508, 0.2918, 0.159, 1.0, 0.1559, 0.1022, 0.05781, 1.0, 0.1559, 0.1022, 0.05781, 1.0, 0.05951, 0.04092, 0.02416, 1.0, 0.05951, 0.04092, 0.02416, 1.0, 0.1559, 0.1022, 0.05781, 1.0, 0.1559, 0.1022, 0.05781, 1.0, 0.05951, 0.04092, 0.02416, 1.0, 0.05951, 0.04092, 0.02416, 1.0, 0.05951, 0.04092, 0.02416, 1.0, 0.05951, 0.04092, 0.02416, 1.0, 0.4508, 0.2918, 0.159, 1.0, 0.4508, 0.2918, 0.159, 1.0, 0.1559, 0.1022, 0.05781, 1.0, 0.1559, 0.1022, 0.05781, 1.0, 0.05951, 0.04092, 0.02416, 1.0, 0.05951, 0.04092, 0.02416, 1.0, 0.05951, 0.04092, 0.02416, 1.0, 0.05951, 0.04092, 0.02416, 1.0, 0.4508, 0.2918, 0.159, 1.0, 0.4508, 0.2918, 0.159, 1.0, 0.1559, 0.1022, 0.05781, 1.0, 0.1559, 0.1022, 0.05781, 1.0, 0.05951, 0.04092, 0.02416, 1.0, 0.05951, 0.04092, 0.02416, 1.0, 0.05951, 0.04092, 0.02416, 1.0, 0.05951, 0.04092, 0.02416, 1.0, 0.4508, 0.2918, 0.159, 1.0, 0.4508, 0.2918, 0.159, 1.0, 0.05951, 0.04092, 0.02416, 1.0, 0.05951, 0.04092, 0.02416, 1.0, 0.4508, 0.2918, 0.159, 1.0, 0.4508, 0.2918, 0.159, 1.0, 0.1559, 0.1022, 0.05781, 1.0, 0.1559, 0.1022, 0.05781, 1.0, 0.05951, 0.04092, 0.02416, 1.0, 0.05951, 0.04092, 0.02416, 1.0, 0.05951, 0.04092, 0.02416, 1.0, 0.05951, 0.04092, 0.02416, 1.0, 0.4508, 0.2918, 0.159, 1.0, 0.4508, 0.2918, 0.159, 1.0, 0.05951, 0.04092, 0.02416, 1.0, 0.05951, 0.04092, 0.02416, 1.0, 0.4508, 0.2918, 0.159, 1.0, 0.4508, 0.2918, 0.159, 1.0, 0.1559, 0.1022, 0.05781, 1.0, 0.1559, 0.1022, 0.05781, 1.0, 0.05951, 0.04092, 0.02416, 1.0, 0.05951, 0.04092, 0.02416, 1.0, 0.1559, 0.1022, 0.05781, 1.0, 0.1559, 0.1022, 0.05781, 1.0, 0.05951, 0.04092, 0.02416, 1.0, 0.05951, 0.04092, 0.02416, 1.0, 0.05951, 0.04092, 0.02416, 1.0, 0.05951, 0.04092, 0.02416, 1.0, 0.4508, 0.2918, 0.159, 1.0, 0.4508, 0.2918, 0.159, 1.0, 0.05951, 0.04092, 0.02416, 1.0, 0.05951, 0.04092, 0.02416, 1.0, 0.4508, 0.2918, 0.159, 1.0, 0.4508, 0.2918, 0.159, 1.0, 0.1559, 0.1022, 0.05781, 1.0, 0.1559, 0.1022, 0.05781, 1.0, 0.05951, 0.04092, 0.02416, 1.0, 0.05951, 0.04092, 0.02416, 1.0, 0.1559, 0.1022, 0.05781, 1.0, 0.1559, 0.1022, 0.05781, 1.0, 0.05951, 0.04092, 0.02416, 1.0, 0.05951, 0.04092, 0.02416, 1.0, 0.05951, 0.04092, 0.02416, 1.0, 0.05951, 0.04092, 0.02416, 1.0, 0.4508, 0.2918, 0.159, 1.0, 0.4508, 0.2918, 0.159, 1.0, 0.05951, 0.04092, 0.02416, 1.0, 0.05951, 0.04092, 0.02416, 1.0, 0.4508, 0.2918, 0.159, 1.0, 0.4508, 0.2918, 0.159, 1.0, 0.1559, 0.1022, 0.05781, 1.0, 0.1559, 0.1022, 0.05781, 1.0, 0.05951, 0.04092, 0.02416, 1.0, 0.05951, 0.04092, 0.02416, 1.0, 0.1559, 0.1022, 0.05781, 1.0, 0.1559, 0.1022, 0.05781, 1.0, 0.05951, 0.04092, 0.02416, 1.0, 0.05951, 0.04092, 0.02416, 1.0, 0.05951, 0.04092, 0.02416, 1.0, 0.05951, 0.04092, 0.02416, 1.0, 0.05951, 0.04092, 0.02416, 1.0, 0.05951, 0.04092, 0.02416, 1.0, 0.05951, 0.04092, 0.02416, 1.0, 0.05951, 0.04092, 0.02416, 1.0, 0.05951, 0.04092, 0.02416, 1.0, 0.05951, 0.04092, 0.02416, 1.0, 0.1559, 0.1022, 0.05781, 1.0, 0.4508, 0.2918, 0.159, 1.0, 0.4508, 0.2918, 0.159, 1.0, 0.1559, 0.1022, 0.05781, 1.0, 0.1559, 0.1022, 0.05781, 1.0, 0.4508, 0.2918, 0.159, 1.0, 0.4508, 0.2918, 0.159, 1.0, 0.1559, 0.1022, 0.05781, 1.0, 0.1559, 0.1022, 0.05781, 1.0, 0.4508, 0.2918, 0.159, 1.0, 0.4508, 0.2918, 0.159, 1.0, 0.1559, 0.1022, 0.05781, 1.0, 0.1559, 0.1022, 0.05781, 1.0, 0.4508, 0.2918, 0.159, 1.0, 0.4508, 0.2918, 0.159, 1.0, 0.1559, 0.1022, 0.05781, 1.0, 0.1559, 0.1022, 0.05781, 1.0, 0.4508, 0.2918, 0.159, 1.0, 0.4508, 0.2918, 0.159, 1.0, 0.1559, 0.1022, 0.05781, 1.0, 0.1559, 0.1022, 0.05781, 1.0, 0.4508, 0.2918, 0.159, 1.0, 0.4508, 0.2918, 0.159, 1.0, 0.1559, 0.1022, 0.05781, 1.0, 0.1559, 0.1022, 0.05781, 1.0, 0.4508, 0.2918, 0.159, 1.0, 0.4508, 0.2918, 0.159, 1.0, 0.1559, 0.1022, 0.05781, 1.0, 0.1559, 0.1022, 0.05781, 1.0, 0.4508, 0.2918, 0.159, 1.0, 0.4508, 0.2918, 0.159, 1.0, 0.1559, 0.1022, 0.05781, 1.0, 0.1559, 0.1022, 0.05781, 1.0, 0.4508, 0.2918, 0.159, 1.0, 0.4508, 0.2918, 0.159, 1.0, 0.1559, 0.1022, 0.05781, 1.0, 0.4508, 0.2918, 0.159, 1.0, 0.4508, 0.2918, 0.159, 1.0, 0.4508, 0.2918, 0.159, 1.0, 0.4508, 0.2918, 0.159, 1.0, 0.4508, 0.2918, 0.159, 1.0, 0.4508, 0.2918, 0.159, 1.0, 0.4508, 0.2918, 0.159, 1.0, 0.4508, 0.2918, 0.159, 1.0, 0.4508, 0.2918, 0.159, 1.0, 0.4508, 0.2918, 0.159, 1.0, 0.4508, 0.2918, 0.159, 1.0, 0.4508, 0.2918, 0.159, 1.0, 0.1946, 0.1301, 0.07227, 1.0, 0.1946, 0.1301, 0.07227, 1.0, 0.4508, 0.2918, 0.159, 1.0, 0.4508, 0.2918, 0.159, 1.0, 0.4508, 0.2918, 0.159, 1.0, 0.4508, 0.2918, 0.159, 1.0, 0.4508, 0.2918, 0.159, 1.0, 0.4508, 0.2918, 0.159, 1.0, 0.1946, 0.1301, 0.07227, 1.0, 0.1946, 0.1301, 0.07227, 1.0, 0.4508, 0.2918, 0.159, 1.0, 0.4508, 0.2918, 0.159, 1.0, 0.1946, 0.1301, 0.07227, 1.0, 0.1946, 0.1301, 0.07227, 1.0, 0.4508, 0.2918, 0.159, 1.0, 0.4508, 0.2918, 0.159, 1.0, 0.1946, 0.1301, 0.07227, 1.0, 0.1946, 0.1301, 0.07227, 1.0, 0.4508, 0.2918, 0.159, 1.0, 0.4508, 0.2918, 0.159, 1.0, 0.1946, 0.1301, 0.07227, 1.0, 0.1946, 0.1301, 0.07227, 1.0, 0.4508, 0.2918, 0.159, 1.0, 0.4508, 0.2918, 0.159, 1.0, 0.1946, 0.1301, 0.07227, 1.0, 0.1946, 0.1301, 0.07227, 1.0, 0.4508, 0.2918, 0.159, 1.0, 0.4508, 0.2918, 0.159, 1.0, 0.4508, 0.2918, 0.159, 1.0, 0.4508, 0.2918, 0.159, 1.0, 0.4508, 0.2918, 0.159, 1.0, 0.4508, 0.2918, 0.159, 1.0, 0.1946, 0.1301, 0.07227, 1.0, 0.1946, 0.1301, 0.07227, 1.0, 0.4508, 0.2918, 0.159, 1.0, 0.4508, 0.2918, 0.159, 1.0, 0.1946, 0.1301, 0.07227, 1.0, 0.1946, 0.1301, 0.07227, 1.0, 0.4508, 0.2918, 0.159, 1.0, 0.4508, 0.2918, 0.159, 1.0, 0.1946, 0.1301, 0.07227, 1.0, 0.1946, 0.1301, 0.07227, 1.0, 0.4508, 0.2918, 0.159, 1.0, 0.1946, 0.1301, 0.07227, 1.0, 0.1946, 0.1301, 0.07227, 1.0, 0.4508, 0.2918, 0.159, 1.0])
me_plane_010.materials.append(mat_material)
me_plane_010.use_remesh_preserve_volume = False
me_plane_010.use_remesh_preserve_attributes = False
me_plane_010.use_mirror_vertex_groups = False
me_plane_010.update()
me_plane_007 = bpy.data.meshes.new('Plane.007')
me_plane_007.from_pydata([(-0.5, 0.5, 2.0), (0.5, 0.5, 2.0), (-0.5, 0.4, 0.23), (-0.5, 0.3826, 0.27), (-0.5, 0.4173, 0.25), (-0.5, 0.4, 0.48), (-0.5, 0.3826, 0.52), (-0.5, 0.4173, 0.5), (-0.5, 0.4, 0.73), (-0.5, 0.3826, 0.77), (-0.5, 0.4173, 0.75), (-0.5, 0.4, 0.98), (-0.5, 0.3826, 1.02), (-0.5, 0.4173, 1.0), (-0.5, 0.4, 1.23), (-0.5, 0.3826, 1.27), (-0.5, 0.4173, 1.25), (-0.5, 0.4, 1.48), (-0.5, 0.3826, 1.52), (-0.5, 0.4173, 1.5), (-0.5, 0.4, 1.73), (-0.5, 0.3826, 1.77), (-0.5, 0.4173, 1.75), (0.5, 0.3826, 0.27), (0.5, 0.4, 0.23), (0.5, 0.4173, 0.25), (0.5, 0.3826, 0.52), (0.5, 0.4, 0.48), (0.5, 0.4173, 0.5), (0.5, 0.3826, 0.77), (0.5, 0.4, 0.73), (0.5, 0.4173, 0.75), (0.5, 0.3826, 1.02), (0.5, 0.4, 0.98), (0.5, 0.4173, 1.0), (0.5, 0.3826, 1.27), (0.5, 0.4, 1.23), (0.5, 0.4173, 1.25), (0.5, 0.3826, 1.52), (0.5, 0.4, 1.48), (0.5, 0.4173, 1.5), (0.5, 0.3826, 1.77), (0.5, 0.4, 1.73), (0.5, 0.4173, 1.75), (-0.5, 0.4184, 0.0), (-0.5, 0.3826, 0.01842), (0.5, 0.3826, 0.01842), (0.5, 0.4184, 0.0), (-0.5, 0.4, 1.982), (-0.5, 0.4184, 2.0), (0.5, 0.4184, 2.0), (0.5, 0.4, 1.982), (-0.4154, 0.3826, 1.27), (0.4154, 0.3826, 1.27), (0.4154, 0.4, 0.98), (-0.4154, 0.4, 0.98), (0.4154, 0.4173, 1.0), (-0.4154, 0.4173, 1.0), (-0.4154, 0.3826, 1.02), (0.4154, 0.3826, 1.02), (0.4154, 0.4, 0.73), (-0.4154, 0.4, 0.73), (0.4154, 0.4173, 0.75), (-0.4154, 0.4173, 0.75), (-0.4154, 0.3826, 0.77), (0.4154, 0.3826, 0.77), (0.4154, 0.4, 0.48), (-0.4154, 0.4, 0.48), (0.4154, 0.4173, 0.5), (-0.4154, 0.4173, 0.5), (-0.4154, 0.3826, 0.52), (0.4154, 0.3826, 0.52), (0.4154, 0.4, 0.23), (-0.4154, 0.4, 0.23), (0.4154, 0.4173, 0.25), (-0.4154, 0.4173, 0.25), (-0.4154, 0.3826, 0.27), (0.4154, 0.3826, 0.27), (-0.4154, 0.5, 2.0), (0.4154, 0.5, 2.0), (0.3179, 0.38, 1.643), (-0.3179, 0.38, 1.643), (0.3179, 0.38, 1.895e-08), (-0.3179, 0.38, -1.895e-08), (0.3179, 0.5, 1.643), (-0.3179, 0.5, 1.643), (0.3179, 0.5, 1.895e-08), (-0.3179, 0.5, -1.895e-08), (-0.4154, 0.4173, 1.25), (0.4154, 0.4173, 1.25), (-0.4154, 0.4, 1.23), (0.4154, 0.4, 1.23), (0.4154, 0.3826, 1.52), (-0.4154, 0.3826, 1.52), (-0.4154, 0.4173, 1.5), (0.4154, 0.4173, 1.5), (-0.4154, 0.4, 1.48), (0.4154, 0.4, 1.48), (0.4154, 0.3826, 1.77), (-0.4154, 0.3826, 1.77), (-0.4154, 0.4173, 1.75), (0.4154, 0.4173, 1.75), (-0.4154, 0.4, 1.73), (0.4154, 0.4, 1.73), (-0.4154, 0.4184, 0.0), (0.4154, 0.4184, 0.0), (0.4154, 0.3826, 0.01842), (-0.4154, 0.3826, 0.01842), (-0.4154, 0.4, 1.982), (0.4154, 0.4, 1.982), (0.4154, 0.4184, 2.0), (-0.4154, 0.4184, 2.0), (-0.4154, 0.36, 1.73), (0.4154, 0.36, 1.73), (0.4154, 0.36, -0.001576), (-0.4154, 0.36, -0.001576), (-0.4154, 0.5, 1.73), (0.4154, 0.5, 1.73), (0.4154, 0.5, -0.001576), (-0.4154, 0.5, -0.001576)], [], [(76, 67, 5, 3), (70, 61, 8, 6), (64, 55, 11, 9), (58, 90, 14, 12), (52, 96, 17, 15), (93, 102, 20, 18), (79, 110, 50, 1), (76, 3, 4, 75), (75, 4, 2, 73), (70, 6, 7, 69), (69, 7, 5, 67), (64, 9, 10, 63), (63, 10, 8, 61), (58, 12, 13, 57), (57, 13, 11, 55), (52, 15, 16, 88), (88, 16, 14, 90), (93, 18, 19, 94), (94, 19, 17, 96), (99, 21, 22, 100), (100, 22, 20, 102), (99, 108, 48, 21), (107, 73, 2, 45), (105, 47, 46, 106), (109, 51, 50, 110), (101, 100, 102, 103), (41, 98, 101, 43), (38, 92, 95, 40), (41, 51, 109, 98), (40, 95, 97, 39), (46, 24, 72, 106), (98, 99, 100, 101), (37, 89, 91, 36), (43, 101, 103, 42), (98, 109, 108, 99), (48, 108, 111, 49), (108, 109, 110, 111), (44, 104, 107, 45), (81, 83, 87, 85), (82, 80, 84, 86), (80, 81, 85, 84), (35, 53, 89, 37), (34, 56, 54, 33), (32, 59, 56, 34), (31, 62, 60, 30), (29, 65, 62, 31), (28, 68, 66, 27), (26, 71, 68, 28), (25, 74, 72, 24), (23, 77, 74, 25), (0, 49, 111, 78), (78, 111, 110, 79), (38, 42, 103, 92), (35, 39, 97, 53), (32, 36, 91, 59), (29, 33, 54, 65), (26, 30, 60, 71), (23, 27, 66, 77), (80, 113, 112, 81), (114, 113, 80, 82), (115, 83, 81, 112), (115, 112, 116, 119), (113, 114, 118, 117), (112, 113, 117, 116)])
_ca = me_plane_007.color_attributes.new('Col', 'BYTE_COLOR', 'CORNER')
_ca.data.foreach_set('color', [0.1559, 0.1022, 0.05781, 1.0, 0.4508, 0.2918, 0.159, 1.0, 0.4508, 0.2918, 0.159, 1.0, 0.1559, 0.1022, 0.05781, 1.0, 0.1559, 0.1022, 0.05781, 1.0, 0.4508, 0.2918, 0.159, 1.0, 0.4508, 0.2918, 0.159, 1.0, 0.1559, 0.1022, 0.05781, 1.0, 0.1559, 0.1022, 0.05781, 1.0, 0.4508, 0.2918, 0.159, 1.0, 0.4508, 0.2918, 0.159, 1.0, 0.1559, 0.1022, 0.05781, 1.0, 0.1559, 0.1022, 0.05781, 1.0, 0.4508, 0.2918, 0.159, 1.0, 0.4508, 0.2918, 0.159, 1.0, 0.1559, 0.1022, 0.05781, 1.0, 0.1559, 0.1022, 0.05781, 1.0, 0.4508, 0.2918, 0.159, 1.0, 0.4508, 0.2918, 0.159, 1.0, 0.1559, 0.1022, 0.05781, 1.0, 0.1559, 0.1022, 0.05781, 1.0, 0.4508, 0.2918, 0.159, 1.0, 0.4508, 0.2918, 0.159, 1.0, 0.1559, 0.1022, 0.05781, 1.0, 0.05951, 0.04092, 0.02416, 1.0, 0.05951, 0.04092, 0.02416, 1.0, 0.05951, 0.04092, 0.02416, 1.0, 0.05951, 0.04092, 0.02416, 1.0, 0.1559, 0.1022, 0.05781, 1.0, 0.1559, 0.1022, 0.05781, 1.0, 0.05951, 0.04092, 0.02416, 1.0, 0.05951, 0.04092, 0.02416, 1.0, 0.05951, 0.04092, 0.02416, 1.0, 0.05951, 0.04092, 0.02416, 1.0, 0.4508, 0.2918, 0.159, 1.0, 0.4508, 0.2918, 0.159, 1.0, 0.1559, 0.1022, 0.05781, 1.0, 0.1559, 0.1022, 0.05781, 1.0, 0.05951, 0.04092, 0.02416, 1.0, 0.05951, 0.04092, 0.02416, 1.0, 0.05951, 0.04092, 0.02416, 1.0, 0.05951, 0.04092, 0.02416, 1.0, 0.4508, 0.2918, 0.159, 1.0, 0.4508, 0.2918, 0.159, 1.0, 0.1559, 0.1022, 0.05781, 1.0, 0.1559, 0.1022, 0.05781, 1.0, 0.05951, 0.04092, 0.02416, 1.0, 0.05951, 0.04092, 0.02416, 1.0, 0.05951, 0.04092, 0.02416, 1.0, 0.05951, 0.04092, 0.02416, 1.0, 0.4508, 0.2918, 0.159, 1.0, 0.4508, 0.2918, 0.159, 1.0, 0.1559, 0.1022, 0.05781, 1.0, 0.1559, 0.1022, 0.05781, 1.0, 0.05951, 0.04092, 0.02416, 1.0, 0.05951, 0.04092, 0.02416, 1.0, 0.05951, 0.04092, 0.02416, 1.0, 0.05951, 0.04092, 0.02416, 1.0, 0.4508, 0.2918, 0.159, 1.0, 0.4508, 0.2918, 0.159, 1.0, 0.1559, 0.1022, 0.05781, 1.0, 0.1559, 0.1022, 0.05781, 1.0, 0.05951, 0.04092, 0.02416, 1.0, 0.05951, 0.04092, 0.02416, 1.0, 0.05951, 0.04092, 0.02416, 1.0, 0.05951, 0.04092, 0.02416, 1.0, 0.4508, 0.2918, 0.159, 1.0, 0.4508, 0.2918, 0.159, 1.0, 0.1559, 0.1022, 0.05781, 1.0, 0.1559, 0.1022, 0.05781, 1.0, 0.05951, 0.04092, 0.02416, 1.0, 0.05951, 0.04092, 0.02416, 1.0, 0.05951, 0.04092, 0.02416, 1.0, 0.05951, 0.04092, 0.02416, 1.0, 0.4508, 0.2918, 0.159, 1.0, 0.4508, 0.2918, 0.159, 1.0, 0.1559, 0.1022, 0.05781, 1.0, 0.1559, 0.1022, 0.05781, 1.0, 0.05951, 0.04092, 0.02416, 1.0, 0.05951, 0.04092, 0.02416, 1.0, 0.05951, 0.04092, 0.02416, 1.0, 0.05951, 0.04092, 0.02416, 1.0, 0.4508, 0.2918, 0.159, 1.0, 0.4508, 0.2918, 0.159, 1.0, 0.1559, 0.1022, 0.05781, 1.0, 0.4508, 0.2918, 0.159, 1.0, 0.4508, 0.2918, 0.159, 1.0, 0.1559, 0.1022, 0.05781, 1.0, 0.1559, 0.1022, 0.05781, 1.0, 0.4508, 0.2918, 0.159, 1.0, 0.4508, 0.2918, 0.159, 1.0, 0.1559, 0.1022, 0.05781, 1.0, 0.05951, 0.04092, 0.02416, 1.0, 0.05951, 0.04092, 0.02416, 1.0, 0.1559, 0.1022, 0.05781, 1.0, 0.1559, 0.1022, 0.05781, 1.0, 0.4508, 0.2918, 0.159, 1.0, 0.4508, 0.2918, 0.159, 1.0, 0.05951, 0.04092, 0.02416, 1.0, 0.05951, 0.04092, 0.02416, 1.0, 0.05951, 0.04092, 0.02416, 1.0, 0.05951, 0.04092, 0.02416, 1.0, 0.4508, 0.2918, 0.159, 1.0, 0.4508, 0.2918, 0.159, 1.0, 0.1559, 0.1022, 0.05781, 1.0, 0.1559, 0.1022, 0.05781, 1.0, 0.05951, 0.04092, 0.02416, 1.0, 0.05951, 0.04092, 0.02416, 1.0, 0.1559, 0.1022, 0.05781, 1.0, 0.1559, 0.1022, 0.05781, 1.0, 0.05951, 0.04092, 0.02416, 1.0, 0.05951, 0.04092, 0.02416, 1.0, 0.1559, 0.1022, 0.05781, 1.0, 0.4508, 0.2918, 0.159, 1.0, 0.4508, 0.2918, 0.159, 1.0, 0.1559, 0.1022, 0.05781, 1.0, 0.05951, 0.04092, 0.02416, 1.0, 0.05951, 0.04092, 0.02416, 1.0, 0.4508, 0.2918, 0.159, 1.0, 0.4508, 0.2918, 0.159, 1.0, 0.1559, 0.1022, 0.05781, 1.0, 0.4508, 0.2918, 0.159, 1.0, 0.4508, 0.2918, 0.159, 1.0, 0.1559, 0.1022, 0.05781, 1.0, 0.1559, 0.1022, 0.05781, 1.0, 0.1559, 0.1022, 0.05781, 1.0, 0.05951, 0.04092, 0.02416, 1.0, 0.05951, 0.04092, 0.02416, 1.0, 0.05951, 0.04092, 0.02416, 1.0, 0.05951, 0.04092, 0.02416, 1.0, 0.4508, 0.2918, 0.159, 1.0, 0.4508, 0.2918, 0.159, 1.0, 0.05951, 0.04092, 0.02416, 1.0, 0.05951, 0.04092, 0.02416, 1.0, 0.4508, 0.2918, 0.159, 1.0, 0.4508, 0.2918, 0.159, 1.0, 0.1559, 0.1022, 0.05781, 1.0, 0.4508, 0.2918, 0.159, 1.0, 0.4508, 0.2918, 0.159, 1.0, 0.1559, 0.1022, 0.05781, 1.0, 0.4508, 0.2918, 0.159, 1.0, 0.4508, 0.2918, 0.159, 1.0, 0.05951, 0.04092, 0.02416, 1.0, 0.05951, 0.04092, 0.02416, 1.0, 0.4508, 0.2918, 0.159, 1.0, 0.4508, 0.2918, 0.159, 1.0, 0.05951, 0.04092, 0.02416, 1.0, 0.05951, 0.04092, 0.02416, 1.0, 0.05951, 0.04092, 0.02416, 1.0, 0.05951, 0.04092, 0.02416, 1.0, 0.1559, 0.1022, 0.05781, 1.0, 0.1559, 0.1022, 0.05781, 1.0, 0.4508, 0.2918, 0.159, 1.0, 0.4452, 0.2874, 0.1559, 1.0, 0.1946, 0.1301, 0.07227, 1.0, 0.1946, 0.1301, 0.07227, 1.0, 0.4508, 0.2918, 0.159, 1.0, 0.4508, 0.2918, 0.159, 1.0, 0.1946, 0.1301, 0.07227, 1.0, 0.1946, 0.1301, 0.07227, 1.0, 0.4508, 0.2918, 0.159, 1.0, 0.4508, 0.2918, 0.159, 1.0, 0.1946, 0.1301, 0.07227, 1.0, 0.1946, 0.1301, 0.07227, 1.0, 0.1559, 0.1022, 0.05781, 1.0, 0.1559, 0.1022, 0.05781, 1.0, 0.05951, 0.04092, 0.02416, 1.0, 0.05951, 0.04092, 0.02416, 1.0, 0.05951, 0.04092, 0.02416, 1.0, 0.05951, 0.04092, 0.02416, 1.0, 0.4508, 0.2918, 0.159, 1.0, 0.4508, 0.2918, 0.159, 1.0, 0.1559, 0.1022, 0.05781, 1.0, 0.1559, 0.1022, 0.05781, 1.0, 0.05951, 0.04092, 0.02416, 1.0, 0.05951, 0.04092, 0.02416, 1.0, 0.05951, 0.04092, 0.02416, 1.0, 0.05951, 0.04092, 0.02416, 1.0, 0.4508, 0.2918, 0.159, 1.0, 0.4508, 0.2918, 0.159, 1.0, 0.1559, 0.1022, 0.05781, 1.0, 0.1559, 0.1022, 0.05781, 1.0, 0.05951, 0.04092, 0.02416, 1.0, 0.05951, 0.04092, 0.02416, 1.0, 0.05951, 0.04092, 0.02416, 1.0, 0.05951, 0.04092, 0.02416, 1.0, 0.4508, 0.2918, 0.159, 1.0, 0.4508, 0.2918, 0.159, 1.0, 0.1559, 0.1022, 0.05781, 1.0, 0.1559, 0.1022, 0.05781, 1.0, 0.05951, 0.04092, 0.02416, 1.0, 0.05951, 0.04092, 0.02416, 1.0, 0.05951, 0.04092, 0.02416, 1.0, 0.05951, 0.04092, 0.02416, 1.0, 0.4508, 0.2918, 0.159, 1.0, 0.4508, 0.2918, 0.159, 1.0, 0.1559, 0.1022, 0.05781, 1.0, 0.1559, 0.1022, 0.05781, 1.0, 0.05951, 0.04092, 0.02416, 1.0, 0.05951, 0.04092, 0.02416, 1.0, 0.05951, 0.04092, 0.02416, 1.0, 0.05951, 0.04092, 0.02416, 1.0, 0.05951, 0.04092, 0.02416, 1.0, 0.05951, 0.04092, 0.02416, 1.0, 0.05951, 0.04092, 0.02416, 1.0, 0.05951, 0.04092, 0.02416, 1.0, 0.05951, 0.04092, 0.02416, 1.0, 0.05951, 0.04092, 0.02416, 1.0, 0.1559, 0.1022, 0.05781, 1.0, 0.4508, 0.2918, 0.159, 1.0, 0.4508, 0.2918, 0.159, 1.0, 0.1559, 0.1022, 0.05781, 1.0, 0.1559, 0.1022, 0.05781, 1.0, 0.4508, 0.2918, 0.159, 1.0, 0.4508, 0.2918, 0.159, 1.0, 0.1559, 0.1022, 0.05781, 1.0, 0.1559, 0.1022, 0.05781, 1.0, 0.4508, 0.2918, 0.159, 1.0, 0.4508, 0.2918, 0.159, 1.0, 0.1559, 0.1022, 0.05781, 1.0, 0.1559, 0.1022, 0.05781, 1.0, 0.4508, 0.2918, 0.159, 1.0, 0.4508, 0.2918, 0.159, 1.0, 0.1559, 0.1022, 0.05781, 1.0, 0.1559, 0.1022, 0.05781, 1.0, 0.4508, 0.2918, 0.159, 1.0, 0.4508, 0.2918, 0.159, 1.0, 0.1559, 0.1022, 0.05781, 1.0, 0.1559, 0.1022, 0.05781, 1.0, 0.4508, 0.2918, 0.159, 1.0, 0.4508, 0.2918, 0.159, 1.0, 0.1559, 0.1022, 0.05781, 1.0, 0.4508, 0.2918, 0.159, 1.0, 0.4508, 0.2918, 0.159, 1.0, 0.4508, 0.2918, 0.159, 1.0, 0.4508, 0.2918, 0.159, 1.0, 0.4508, 0.2918, 0.159, 1.0, 0.4508, 0.2918, 0.159, 1.0, 0.4508, 0.2918, 0.159, 1.0, 0.4508, 0.2918, 0.159, 1.0, 0.4508, 0.2918, 0.159, 1.0, 0.4452, 0.2874, 0.1559, 1.0, 0.4508, 0.2918, 0.159, 1.0, 0.4508, 0.2918, 0.159, 1.0, 0.4508, 0.2918, 0.159, 1.0, 0.4508, 0.2918, 0.159, 1.0, 0.1946, 0.1301, 0.07227, 1.0, 0.1946, 0.1301, 0.07227, 1.0, 0.4508, 0.2918, 0.159, 1.0, 0.4508, 0.2918, 0.159, 1.0, 0.1946, 0.1301, 0.07227, 1.0, 0.1946, 0.1301, 0.07227, 1.0, 0.4508, 0.2918, 0.159, 1.0, 0.4508, 0.2918, 0.159, 1.0, 0.1946, 0.1301, 0.07227, 1.0, 0.1946, 0.1301, 0.07227, 1.0])
me_plane_007.materials.append(mat_material)
me_plane_007.use_remesh_preserve_volume = False
me_plane_007.use_remesh_preserve_attributes = False
me_plane_007.use_mirror_vertex_groups = False
me_plane_007.update()
me_plane_000 = bpy.data.meshes.new('Plane.000')
me_plane_000.from_pydata([(-0.5, 0.5, 2.0), (0.5, 0.5, 2.0), (-0.5, 0.4, 0.23), (-0.5, 0.3826, 0.27), (-0.5, 0.4173, 0.25), (-0.5, 0.4, 0.48), (-0.5, 0.3826, 0.52), (-0.5, 0.4173, 0.5), (-0.5, 0.4, 0.73), (-0.5, 0.3826, 0.77), (-0.5, 0.4173, 0.75), (-0.5, 0.4, 0.98), (-0.5, 0.3826, 1.02), (-0.5, 0.4173, 1.0), (-0.5, 0.4, 1.23), (-0.5, 0.3826, 1.27), (-0.5, 0.4173, 1.25), (-0.5, 0.4, 1.48), (-0.5, 0.3826, 1.52), (-0.5, 0.4173, 1.5), (-0.5, 0.4, 1.73), (-0.5, 0.3826, 1.77), (-0.5, 0.4173, 1.75), (0.5, 0.3826, 0.27), (0.5, 0.4, 0.23), (0.5, 0.4173, 0.25), (0.5, 0.3826, 0.52), (0.5, 0.4, 0.48), (0.5, 0.4173, 0.5), (0.5, 0.3826, 0.77), (0.5, 0.4, 0.73), (0.5, 0.4173, 0.75), (0.5, 0.3826, 1.02), (0.5, 0.4, 0.98), (0.5, 0.4173, 1.0), (0.5, 0.3826, 1.27), (0.5, 0.4, 1.23), (0.5, 0.4173, 1.25), (0.5, 0.3826, 1.52), (0.5, 0.4, 1.48), (0.5, 0.4173, 1.5), (0.5, 0.3826, 1.77), (0.5, 0.4, 1.73), (0.5, 0.4173, 1.75), (-0.5, 0.4184, 0.0), (-0.5, 0.3826, 0.01842), (0.5, 0.3826, 0.01842), (0.5, 0.4184, 0.0), (-0.5, 0.4, 1.982), (-0.5, 0.4184, 2.0), (0.5, 0.4184, 2.0), (0.5, 0.4, 1.982)], [], [(23, 27, 5, 3), (26, 30, 8, 6), (29, 33, 11, 9), (32, 36, 14, 12), (35, 39, 17, 15), (38, 42, 20, 18), (0, 49, 50, 1), (23, 3, 4, 25), (25, 4, 2, 24), (26, 6, 7, 28), (28, 7, 5, 27), (29, 9, 10, 31), (31, 10, 8, 30), (32, 12, 13, 34), (34, 13, 11, 33), (35, 15, 16, 37), (37, 16, 14, 36), (38, 18, 19, 40), (40, 19, 17, 39), (41, 21, 22, 43), (43, 22, 20, 42), (41, 51, 48, 21), (46, 24, 2, 45), (44, 47, 46, 45), (48, 51, 50, 49)])
_ca = me_plane_000.color_attributes.new('Col', 'BYTE_COLOR', 'CORNER')
_ca.data.foreach_set('color', [0.1559, 0.1022, 0.05781, 1.0, 0.4508, 0.2918, 0.159, 1.0, 0.4508, 0.2918, 0.159, 1.0, 0.1559, 0.1022, 0.05781, 1.0, 0.1559, 0.1022, 0.05781, 1.0, 0.4508, 0.2918, 0.159, 1.0, 0.4508, 0.2918, 0.159, 1.0, 0.1559, 0.1022, 0.05781, 1.0, 0.1559, 0.1022, 0.05781, 1.0, 0.4508, 0.2918, 0.159, 1.0, 0.4508, 0.2918, 0.159, 1.0, 0.1559, 0.1022, 0.05781, 1.0, 0.1559, 0.1022, 0.05781, 1.0, 0.4508, 0.2918, 0.159, 1.0, 0.4508, 0.2918, 0.159, 1.0, 0.1559, 0.1022, 0.05781, 1.0, 0.1559, 0.1022, 0.05781, 1.0, 0.4508, 0.2918, 0.159, 1.0, 0.4508, 0.2918, 0.159, 1.0, 0.1559, 0.1022, 0.05781, 1.0, 0.1559, 0.1022, 0.05781, 1.0, 0.4508, 0.2918, 0.159, 1.0, 0.4508, 0.2918, 0.159, 1.0, 0.1559, 0.1022, 0.05781, 1.0, 0.05951, 0.04092, 0.02416, 1.0, 0.05951, 0.04092, 0.02416, 1.0, 0.05951, 0.04092, 0.02416, 1.0, 0.05951, 0.04092, 0.02416, 1.0, 0.1559, 0.1022, 0.05781, 1.0, 0.1559, 0.1022, 0.05781, 1.0, 0.05951, 0.04092, 0.02416, 1.0, 0.05951, 0.04092, 0.02416, 1.0, 0.05951, 0.04092, 0.02416, 1.0, 0.05951, 0.04092, 0.02416, 1.0, 0.4508, 0.2918, 0.159, 1.0, 0.4508, 0.2918, 0.159, 1.0, 0.1559, 0.1022, 0.05781, 1.0, 0.1559, 0.1022, 0.05781, 1.0, 0.05951, 0.04092, 0.02416, 1.0, 0.05951, 0.04092, 0.02416, 1.0, 0.05951, 0.04092, 0.02416, 1.0, 0.05951, 0.04092, 0.02416, 1.0, 0.4508, 0.2918, 0.159, 1.0, 0.4508, 0.2918, 0.159, 1.0, 0.1559, 0.1022, 0.05781, 1.0, 0.1559, 0.1022, 0.05781, 1.0, 0.05951, 0.04092, 0.02416, 1.0, 0.05951, 0.04092, 0.02416, 1.0, 0.05951, 0.04092, 0.02416, 1.0, 0.05951, 0.04092, 0.02416, 1.0, 0.4508, 0.2918, 0.159, 1.0, 0.4508, 0.2918, 0.159, 1.0, 0.1559, 0.1022, 0.05781, 1.0, 0.1559, 0.1022, 0.05781, 1.0, 0.05951, 0.04092, 0.02416, 1.0, 0.05951, 0.04092, 0.02416, 1.0, 0.05951, 0.04092, 0.02416, 1.0, 0.05951, 0.04092, 0.02416, 1.0, 0.4508, 0.2918, 0.159, 1.0, 0.4508, 0.2918, 0.159, 1.0, 0.1559, 0.1022, 0.05781, 1.0, 0.1559, 0.1022, 0.05781, 1.0, 0.05951, 0.04092, 0.02416, 1.0, 0.05951, 0.04092, 0.02416, 1.0, 0.05951, 0.04092, 0.02416, 1.0, 0.05951, 0.04092, 0.02416, 1.0, 0.4508, 0.2918, 0.159, 1.0, 0.4508, 0.2918, 0.159, 1.0, 0.1559, 0.1022, 0.05781, 1.0, 0.1559, 0.1022, 0.05781, 1.0, 0.05951, 0.04092, 0.02416, 1.0, 0.05951, 0.04092, 0.02416, 1.0, 0.05951, 0.04092, 0.02416, 1.0, 0.05951, 0.04092, 0.02416, 1.0, 0.4508, 0.2918, 0.159, 1.0, 0.4508, 0.2918, 0.159, 1.0, 0.1559, 0.1022, 0.05781, 1.0, 0.1559, 0.1022, 0.05781, 1.0, 0.05951, 0.04092, 0.02416, 1.0, 0.05951, 0.04092, 0.02416, 1.0, 0.05951, 0.04092, 0.02416, 1.0, 0.05951, 0.04092, 0.02416, 1.0, 0.4508, 0.2918, 0.159, 1.0, 0.4508, 0.2918, 0.159, 1.0, 0.1559, 0.1022, 0.05781, 1.0, 0.4508, 0.2918, 0.159, 1.0, 0.4508, 0.2918, 0.159, 1.0, 0.1559, 0.1022, 0.05781, 1.0, 0.1559, 0.1022, 0.05781, 1.0, 0.4508, 0.2918, 0.159, 1.0, 0.4508, 0.2918, 0.159, 1.0, 0.1559, 0.1022, 0.05781, 1.0, 0.05951, 0.04092, 0.02416, 1.0, 0.05951, 0.04092, 0.02416, 1.0, 0.1559, 0.1022, 0.05781, 1.0, 0.1559, 0.1022, 0.05781, 1.0, 0.4508, 0.2918, 0.159, 1.0, 0.4508, 0.2918, 0.159, 1.0, 0.05951, 0.04092, 0.02416, 1.0, 0.05951, 0.04092, 0.02416, 1.0])
me_plane_000.materials.append(mat_material)
me_plane_000.use_remesh_preserve_volume = False
me_plane_000.use_remesh_preserve_attributes = False
me_plane_000.use_mirror_vertex_groups = False
me_plane_000.update()
me_plane_026 = bpy.data.meshes.new('Plane.026')
me_plane_026.from_pydata([(-0.5, 0.4, 0.1201), (0.5, 0.4, 0.1201), (-0.5, 0.3454, 0.0), (0.5, 0.3454, 0.0), (-0.5, 0.3454, 0.1201), (0.5, 0.3454, 0.1201), (-0.5, 0.5, 2.0), (0.5, 0.5, 2.0), (-0.5, 0.4, 1.936), (-0.5, 0.46, 2.0), (0.5, 0.46, 2.0), (0.5, 0.4, 1.936), (-0.5, 0.4, 0.1201), (0.5, 0.4, 0.1201)], [], [(1, 0, 4, 5), (2, 3, 5, 4), (12, 13, 11, 8), (8, 11, 10, 9), (9, 10, 7, 6)])
_ca = me_plane_026.color_attributes.new('Col', 'BYTE_COLOR', 'CORNER')
_ca.data.foreach_set('color', [0.1779, 0.1274, 0.117, 1.0, 0.1779, 0.1274, 0.117, 1.0, 0.1779, 0.1274, 0.117, 1.0, 0.1779, 0.1274, 0.117, 1.0, 0.1779, 0.1274, 0.117, 1.0, 0.1779, 0.1274, 0.117, 1.0, 0.1779, 0.1274, 0.117, 1.0, 0.1779, 0.1274, 0.117, 1.0, 0.06301, 0.07819, 0.07421, 1.0, 0.06125, 0.07421, 0.07036, 1.0, 0.15, 0.1878, 0.1812, 1.0, 0.15, 0.1878, 0.1812, 1.0, 0.15, 0.1878, 0.1812, 1.0, 0.15, 0.1878, 0.1812, 1.0, 0.15, 0.1878, 0.1812, 1.0, 0.15, 0.1878, 0.1812, 1.0, 0.15, 0.1878, 0.1812, 1.0, 0.15, 0.1878, 0.1812, 1.0, 0.15, 0.1878, 0.1812, 1.0, 0.15, 0.1878, 0.1812, 1.0])
me_plane_026.materials.append(mat_material)
me_plane_026.use_remesh_preserve_volume = False
me_plane_026.use_remesh_preserve_attributes = False
me_plane_026.use_mirror_vertex_groups = False
me_plane_026.update()
me_plane_019 = bpy.data.meshes.new('Plane.019')
me_plane_019.from_pydata([(0.5, 0.4, 0.0), (0.5, 0.5, 2.0), (0.5, 0.46, 2.0), (0.5, 0.4, 1.936), (0.4179, 0.4, 0.0), (0.4179, 0.5, 2.0), (0.4179, 0.4, 1.936), (0.4179, 0.46, 2.0), (0.5, 0.4, 1.743), (0.4179, 0.4, 1.743), (0.3179, 0.42, 1.643), (0.3179, 0.42, 0.0), (0.3179, 0.5, 1.643), (0.3179, 0.5, 0.0), (-0.5, 0.5, 2.0), (-0.5, 0.4, 1.936), (-0.5, 0.46, 2.0), (-0.5, 0.4, 1.743), (-0.5, 0.42, 1.643), (-0.5, 0.5, 1.643)], [], [(9, 8, 3, 6), (6, 3, 2, 7), (7, 2, 1, 5), (16, 7, 5, 14), (15, 6, 7, 16), (17, 9, 6, 15), (4, 0, 8, 9), (4, 9, 10, 11), (11, 10, 12, 13), (10, 18, 19, 12), (9, 17, 18, 10)])
_ca = me_plane_019.color_attributes.new('Col', 'BYTE_COLOR', 'CORNER')
_ca.data.foreach_set('color', [0.15, 0.1878, 0.1812, 1.0, 0.15, 0.1878, 0.1812, 1.0, 0.15, 0.1878, 0.1812, 1.0, 0.15, 0.1878, 0.1812, 1.0, 0.15, 0.1878, 0.1812, 1.0, 0.15, 0.1878, 0.1812, 1.0, 0.15, 0.1878, 0.1812, 1.0, 0.15, 0.1878, 0.1812, 1.0, 0.15, 0.1878, 0.1812, 1.0, 0.15, 0.1878, 0.1812, 1.0, 0.15, 0.1878, 0.1812, 1.0, 0.15, 0.1878, 0.1812, 1.0, 0.15, 0.1878, 0.1812, 1.0, 0.15, 0.1878, 0.1812, 1.0, 0.15, 0.1878, 0.1812, 1.0, 0.15, 0.1878, 0.1812, 1.0, 0.15, 0.1878, 0.1812, 1.0, 0.15, 0.1878, 0.1812, 1.0, 0.15, 0.1878, 0.1812, 1.0, 0.15, 0.1878, 0.1812, 1.0, 0.15, 0.1878, 0.1812, 1.0, 0.15, 0.1878, 0.1812, 1.0, 0.15, 0.1878, 0.1812, 1.0, 0.15, 0.1878, 0.1812, 1.0, 0.05951, 0.07421, 0.07036, 1.0, 0.05951, 0.07421, 0.07036, 1.0, 0.15, 0.1878, 0.1812, 1.0, 0.15, 0.1878, 0.1812, 1.0, 0.05951, 0.07421, 0.07036, 1.0, 0.15, 0.1878, 0.1812, 1.0, 0.15, 0.1878, 0.1812, 1.0, 0.05951, 0.07421, 0.07036, 1.0, 0.05951, 0.07421, 0.07036, 1.0, 0.15, 0.1878, 0.1812, 1.0, 0.15, 0.1878, 0.1812, 1.0, 0.05951, 0.07421, 0.07036, 1.0, 0.15, 0.1878, 0.1812, 1.0, 0.15, 0.1878, 0.1812, 1.0, 0.15, 0.1878, 0.1812, 1.0, 0.15, 0.1878, 0.1812, 1.0, 0.15, 0.1878, 0.1812, 1.0, 0.15, 0.1878, 0.1812, 1.0, 0.15, 0.1878, 0.1812, 1.0, 0.15, 0.1878, 0.1812, 1.0])
me_plane_019.materials.append(mat_material)
me_plane_019.use_remesh_preserve_volume = False
me_plane_019.use_remesh_preserve_attributes = False
me_plane_019.use_mirror_vertex_groups = False
me_plane_019.update()
me_plane_018 = bpy.data.meshes.new('Plane.018')
me_plane_018.from_pydata([(-0.5, 0.4, 0.0), (-0.5, 0.5, 2.0), (-0.5, 0.4, 1.936), (-0.5, 0.46, 2.0), (-0.4179, 0.4, 0.0), (-0.4179, 0.5, 2.0), (-0.4179, 0.4, 1.936), (-0.4179, 0.46, 2.0), (-0.5, 0.4, 1.743), (-0.4179, 0.4, 1.743), (-0.3179, 0.42, 1.643), (-0.3179, 0.42, 0.0), (-0.3179, 0.5, 1.643), (-0.3179, 0.5, 0.0), (0.5, 0.5, 2.0), (0.5, 0.4, 1.936), (0.5, 0.46, 2.0), (0.5, 0.4, 1.743), (0.5, 0.42, 1.643), (0.5, 0.5, 1.643)], [], [(3, 7, 5, 1), (2, 6, 7, 3), (8, 9, 6, 2), (0, 4, 9, 8), (9, 4, 11, 10), (17, 9, 10, 18), (10, 11, 13, 12), (18, 10, 12, 19), (9, 17, 15, 6), (6, 15, 16, 7), (7, 16, 14, 5)])
_ca = me_plane_018.color_attributes.new('Col', 'BYTE_COLOR', 'CORNER')
_ca.data.foreach_set('color', [0.15, 0.1878, 0.1812, 1.0, 0.15, 0.1878, 0.1812, 1.0, 0.15, 0.1878, 0.1812, 1.0, 0.15, 0.1878, 0.1812, 1.0, 0.15, 0.1878, 0.1812, 1.0, 0.15, 0.1878, 0.1812, 1.0, 0.15, 0.1878, 0.1812, 1.0, 0.15, 0.1878, 0.1812, 1.0, 0.15, 0.1878, 0.1812, 1.0, 0.15, 0.1878, 0.1812, 1.0, 0.15, 0.1878, 0.1812, 1.0, 0.15, 0.1878, 0.1812, 1.0, 0.05951, 0.07421, 0.07036, 1.0, 0.05951, 0.07421, 0.07036, 1.0, 0.15, 0.1878, 0.1812, 1.0, 0.15, 0.1878, 0.1812, 1.0, 0.15, 0.1878, 0.1812, 1.0, 0.05951, 0.07421, 0.07036, 1.0, 0.05951, 0.07421, 0.07036, 1.0, 0.15, 0.1878, 0.1812, 1.0, 0.15, 0.1878, 0.1812, 1.0, 0.15, 0.1878, 0.1812, 1.0, 0.15, 0.1878, 0.1812, 1.0, 0.15, 0.1878, 0.1812, 1.0, 0.15, 0.1878, 0.1812, 1.0, 0.05951, 0.07421, 0.07036, 1.0, 0.05951, 0.07421, 0.07036, 1.0, 0.15, 0.1878, 0.1812, 1.0, 0.15, 0.1878, 0.1812, 1.0, 0.15, 0.1878, 0.1812, 1.0, 0.15, 0.1878, 0.1812, 1.0, 0.15, 0.1878, 0.1812, 1.0, 0.15, 0.1878, 0.1812, 1.0, 0.15, 0.1878, 0.1812, 1.0, 0.15, 0.1878, 0.1812, 1.0, 0.15, 0.1878, 0.1812, 1.0, 0.15, 0.1878, 0.1812, 1.0, 0.15, 0.1878, 0.1812, 1.0, 0.15, 0.1878, 0.1812, 1.0, 0.15, 0.1878, 0.1812, 1.0, 0.15, 0.1878, 0.1812, 1.0, 0.15, 0.1878, 0.1812, 1.0, 0.15, 0.1878, 0.1812, 1.0, 0.15, 0.1878, 0.1812, 1.0])
me_plane_018.materials.append(mat_material)
me_plane_018.use_remesh_preserve_volume = False
me_plane_018.use_remesh_preserve_attributes = False
me_plane_018.use_mirror_vertex_groups = False
me_plane_018.update()
me_plane_017 = bpy.data.meshes.new('Plane.017')
me_plane_017.from_pydata([(-0.5, 0.4, 0.0), (0.5, 0.4, 0.0), (-0.5, 0.5, 2.0), (0.5, 0.5, 2.0), (-0.5, 0.4, 1.936), (-0.5, 0.46, 2.0), (0.5, 0.46, 2.0), (0.5, 0.4, 1.936), (-0.4179, 0.4, 0.0), (0.4179, 0.4, 0.0), (0.4179, 0.5, 2.0), (-0.4179, 0.5, 2.0), (-0.4179, 0.4, 1.936), (0.4179, 0.4, 1.936), (0.4179, 0.46, 2.0), (-0.4179, 0.46, 2.0), (-0.5, 0.4, 1.743), (0.5, 0.4, 1.743), (-0.4179, 0.4, 1.743), (0.4179, 0.4, 1.743), (0.3179, 0.42, 1.643), (-0.3179, 0.42, 1.643), (0.3179, 0.42, 0.0), (-0.3179, 0.42, 0.0), (0.3179, 0.5, 1.643), (-0.3179, 0.5, 1.643), (0.3179, 0.5, 0.0), (-0.3179, 0.5, 0.0)], [], [(19, 17, 7, 13), (13, 7, 6, 14), (14, 6, 3, 10), (5, 15, 11, 2), (15, 14, 10, 11), (4, 12, 15, 5), (12, 13, 14, 15), (16, 18, 12, 4), (18, 19, 13, 12), (0, 8, 18, 16), (9, 1, 17, 19), (18, 8, 23, 21), (9, 19, 20, 22), (19, 18, 21, 20), (21, 23, 27, 25), (22, 20, 24, 26), (20, 21, 25, 24)])
_ca = me_plane_017.color_attributes.new('Col', 'BYTE_COLOR', 'CORNER')
_ca.data.foreach_set('color', [0.15, 0.1878, 0.1812, 1.0, 0.15, 0.1878, 0.1812, 1.0, 0.15, 0.1878, 0.1812, 1.0, 0.15, 0.1878, 0.1812, 1.0, 0.15, 0.1878, 0.1812, 1.0, 0.15, 0.1878, 0.1812, 1.0, 0.15, 0.1878, 0.1812, 1.0, 0.15, 0.1878, 0.1812, 1.0, 0.15, 0.1878, 0.1812, 1.0, 0.15, 0.1878, 0.1812, 1.0, 0.15, 0.1878, 0.1812, 1.0, 0.15, 0.1878, 0.1812, 1.0, 0.15, 0.1878, 0.1812, 1.0, 0.15, 0.1878, 0.1812, 1.0, 0.15, 0.1878, 0.1812, 1.0, 0.15, 0.1878, 0.1812, 1.0, 0.15, 0.1878, 0.1812, 1.0, 0.15, 0.1878, 0.1812, 1.0, 0.15, 0.1878, 0.1812, 1.0, 0.15, 0.1878, 0.1812, 1.0, 0.15, 0.1878, 0.1812, 1.0, 0.15, 0.1878, 0.1812, 1.0, 0.15, 0.1878, 0.1812, 1.0, 0.15, 0.1878, 0.1812, 1.0, 0.15, 0.1878, 0.1812, 1.0, 0.15, 0.1878, 0.1812, 1.0, 0.15, 0.1878, 0.1812, 1.0, 0.15, 0.1878, 0.1812, 1.0, 0.15, 0.1878, 0.1812, 1.0, 0.15, 0.1878, 0.1812, 1.0, 0.15, 0.1878, 0.1812, 1.0, 0.15, 0.1878, 0.1812, 1.0, 0.15, 0.1878, 0.1812, 1.0, 0.15, 0.1878, 0.1812, 1.0, 0.15, 0.1878, 0.1812, 1.0, 0.15, 0.1878, 0.1812, 1.0, 0.05951, 0.07421, 0.07036, 1.0, 0.05951, 0.07421, 0.07036, 1.0, 0.15, 0.1878, 0.1812, 1.0, 0.15, 0.1878, 0.1812, 1.0, 0.05951, 0.07421, 0.07036, 1.0, 0.05951, 0.07421, 0.07036, 1.0, 0.15, 0.1878, 0.1812, 1.0, 0.15, 0.1878, 0.1812, 1.0, 0.15, 0.1878, 0.1812, 1.0, 0.05951, 0.07421, 0.07036, 1.0, 0.05951, 0.07421, 0.07036, 1.0, 0.159, 0.1981, 0.1912, 1.0, 0.05951, 0.07421, 0.07036, 1.0, 0.15, 0.1878, 0.1812, 1.0, 0.162, 0.2051, 0.1946, 1.0, 0.05951, 0.07421, 0.07036, 1.0, 0.15, 0.1878, 0.1812, 1.0, 0.15, 0.1878, 0.1812, 1.0, 0.159, 0.1981, 0.1912, 1.0, 0.162, 0.2051, 0.1946, 1.0, 0.159, 0.1981, 0.1912, 1.0, 0.05951, 0.07421, 0.07036, 1.0, 0.05951, 0.07421, 0.07036, 1.0, 0.1529, 0.1946, 0.1845, 1.0, 0.05951, 0.07421, 0.07036, 1.0, 0.1683, 0.2159, 0.2051, 1.0, 0.1683, 0.2159, 0.2051, 1.0, 0.05951, 0.07421, 0.07036, 1.0, 0.1651, 0.2122, 0.2016, 1.0, 0.1683, 0.2159, 0.2051, 1.0, 0.1683, 0.2159, 0.2051, 1.0, 0.159, 0.2051, 0.1946, 1.0])
me_plane_017.materials.append(mat_material)
me_plane_017.use_remesh_preserve_volume = False
me_plane_017.use_remesh_preserve_attributes = False
me_plane_017.use_mirror_vertex_groups = False
me_plane_017.update()
me_plane_008 = bpy.data.meshes.new('Plane.008')
me_plane_008.from_pydata([(0.5, 0.4, 0.0), (0.5, 0.5, 2.0), (0.5, 0.46, 2.0), (0.5, 0.4, 1.936), (-0.4, -0.5, 0.0), (-0.5, -0.5, 2.0), (-0.4, -0.5, 1.936), (-0.46, -0.5, 2.0), (-0.5, 0.5, 2.0), (-0.46, 0.05974, 2.0), (-0.05974, 0.46, 2.0), (-0.3428, 0.3428, 2.0), (0.0002562, 0.4, 0.0), (-0.4, -0.0002561, 0.0), (-0.2828, 0.2828, 0.0), (0.0002562, 0.4, 1.936), (-0.4, -0.0002561, 1.936), (-0.2828, 0.2828, 1.936), (-0.06049, 0.5, 2.0), (-0.5, 0.05672, 2.0)], [], [(6, 16, 9, 7), (12, 0, 3, 15), (4, 13, 16, 6), (15, 3, 2, 10), (2, 1, 18, 10), (12, 15, 17, 14), (14, 17, 16, 13), (9, 16, 17, 11), (11, 17, 15, 10), (7, 9, 19, 5), (11, 8, 19, 9), (18, 8, 11, 10)])
_ca = me_plane_008.color_attributes.new('Col', 'BYTE_COLOR', 'CORNER')
_ca.data.foreach_set('color', [0.15, 0.1878, 0.1812, 1.0, 0.15, 0.1878, 0.1812, 1.0, 0.15, 0.1878, 0.1812, 1.0, 0.15, 0.1878, 0.1812, 1.0, 0.05951, 0.07421, 0.07036, 1.0, 0.05951, 0.07421, 0.07036, 1.0, 0.15, 0.1878, 0.1812, 1.0, 0.15, 0.1878, 0.1812, 1.0, 0.05951, 0.07421, 0.07036, 1.0, 0.05951, 0.07421, 0.07036, 1.0, 0.15, 0.1878, 0.1812, 1.0, 0.15, 0.1878, 0.1812, 1.0, 0.15, 0.1878, 0.1812, 1.0, 0.15, 0.1878, 0.1812, 1.0, 0.15, 0.1878, 0.1812, 1.0, 0.15, 0.1878, 0.1812, 1.0, 0.15, 0.1878, 0.1812, 1.0, 0.15, 0.1878, 0.1812, 1.0, 0.15, 0.1878, 0.1812, 1.0, 0.15, 0.1878, 0.1812, 1.0, 0.05951, 0.07421, 0.07036, 1.0, 0.15, 0.1878, 0.1812, 1.0, 0.15, 0.1878, 0.1812, 1.0, 0.05951, 0.07421, 0.07036, 1.0, 0.05951, 0.07421, 0.07036, 1.0, 0.15, 0.1878, 0.1812, 1.0, 0.15, 0.1878, 0.1812, 1.0, 0.05951, 0.07421, 0.07036, 1.0, 0.15, 0.1878, 0.1812, 1.0, 0.15, 0.1878, 0.1812, 1.0, 0.15, 0.1878, 0.1812, 1.0, 0.15, 0.1878, 0.1812, 1.0, 0.15, 0.1878, 0.1812, 1.0, 0.15, 0.1878, 0.1812, 1.0, 0.15, 0.1878, 0.1812, 1.0, 0.15, 0.1878, 0.1812, 1.0, 0.15, 0.1878, 0.1812, 1.0, 0.15, 0.1878, 0.1812, 1.0, 0.15, 0.1878, 0.1812, 1.0, 0.15, 0.1878, 0.1812, 1.0, 0.15, 0.1878, 0.1812, 1.0, 0.15, 0.1878, 0.1812, 1.0, 0.15, 0.1878, 0.1812, 1.0, 0.15, 0.1878, 0.1812, 1.0, 0.15, 0.1878, 0.1812, 1.0, 0.15, 0.1878, 0.1812, 1.0, 0.15, 0.1878, 0.1812, 1.0, 0.15, 0.1878, 0.1812, 1.0])
me_plane_008.materials.append(mat_material)
me_plane_008.use_remesh_preserve_volume = False
me_plane_008.use_remesh_preserve_attributes = False
me_plane_008.use_mirror_vertex_groups = False
me_plane_008.update()
me_plane_002 = bpy.data.meshes.new('Plane.002')
me_plane_002.from_pydata([(-0.5, 0.4, 0.0), (0.5, 0.4, 0.0), (-0.5, 0.5, 2.0), (0.5, 0.5, 2.0), (-0.5, 0.4, 1.936), (-0.5, 0.46, 2.0), (0.5, 0.46, 2.0), (0.5, 0.4, 1.936)], [], [(0, 1, 7, 4), (4, 7, 6, 5), (5, 6, 3, 2)])
_ca = me_plane_002.color_attributes.new('Col', 'BYTE_COLOR', 'CORNER')
_ca.data.foreach_set('color', [0.05951, 0.07421, 0.07036, 1.0, 0.05951, 0.07421, 0.07036, 1.0, 0.15, 0.1878, 0.1812, 1.0, 0.15, 0.1878, 0.1812, 1.0, 0.15, 0.1878, 0.1812, 1.0, 0.15, 0.1878, 0.1812, 1.0, 0.15, 0.1878, 0.1812, 1.0, 0.15, 0.1878, 0.1812, 1.0, 0.15, 0.1878, 0.1812, 1.0, 0.15, 0.1878, 0.1812, 1.0, 0.15, 0.1878, 0.1812, 1.0, 0.15, 0.1878, 0.1812, 1.0])
me_plane_002.materials.append(mat_material)
me_plane_002.use_remesh_preserve_volume = False
me_plane_002.use_remesh_preserve_attributes = False
me_plane_002.use_mirror_vertex_groups = False
me_plane_002.update()

# ---- objects
ob_plank_wall_outside_corner = bpy.data.objects.new('plank_wall_outside_corner', me_plane_016)
ob_plank_wall_window_closed = bpy.data.objects.new('plank_wall_window_closed', me_plane_012)
ob_plank_wall_window = bpy.data.objects.new('plank_wall_window', me_plane_010)
ob_plank_wall_doorframe = bpy.data.objects.new('plank_wall_doorframe', me_plane_007)
ob_plank_wall_default = bpy.data.objects.new('plank_wall_default', me_plane_000)
ob_plaster_wall_default_plinted = bpy.data.objects.new('plaster_wall_default_plinted', me_plane_026)
ob_plaster_wall_double_r = bpy.data.objects.new('plaster_wall_double_r', me_plane_019)
ob_plaster_wall_double_l = bpy.data.objects.new('plaster_wall_double_l', me_plane_018)
ob_plaster_wall_doorframe = bpy.data.objects.new('plaster_wall_doorframe', me_plane_017)
ob_plaster_wall_inside_corner = bpy.data.objects.new('plaster_wall_inside_corner', me_plane_008)
ob_plaster_wall_default = bpy.data.objects.new('plaster_wall_default', me_plane_002)

# ---- transforms, parenting, visibility, modifiers, constraints
ob_plank_wall_outside_corner.location = (0.0, 0.0, 0.0)
ob_plank_wall_outside_corner.lineart.crease_threshold = 0.0
ob_plank_wall_window_closed.location = (0.0, 0.0, 0.0)
ob_plank_wall_window_closed.lineart.crease_threshold = 0.0
ob_plank_wall_window.location = (0.0, 0.0, 0.0)
ob_plank_wall_window.lineart.crease_threshold = 0.0
ob_plank_wall_doorframe.location = (0.0, 0.0, 0.0)
ob_plank_wall_doorframe.lineart.crease_threshold = 0.0
ob_plank_wall_default.location = (0.0, 0.0, 0.0)
ob_plank_wall_default.lineart.crease_threshold = 0.0
ob_plaster_wall_default_plinted.location = (0.0, 0.0, 0.0)
ob_plaster_wall_default_plinted.lineart.crease_threshold = 0.0
ob_plaster_wall_double_r.location = (0.0, 0.0, 0.0)
ob_plaster_wall_double_r.lineart.crease_threshold = 0.0
ob_plaster_wall_double_l.location = (0.0, 0.0, 0.0)
ob_plaster_wall_double_l.lineart.crease_threshold = 0.0
ob_plaster_wall_doorframe.location = (0.0, 0.0, 0.0)
ob_plaster_wall_doorframe.lineart.crease_threshold = 0.0
ob_plaster_wall_inside_corner.location = (0.0, 0.0, 0.0)
ob_plaster_wall_inside_corner.lineart.crease_threshold = 0.0
ob_plaster_wall_default.location = (0.0, 0.0, 0.0)
ob_plaster_wall_default.lineart.crease_threshold = 0.0

# ---- collection membership
col_collection_1.objects.link(ob_plank_wall_outside_corner)
col_collection_1.objects.link(ob_plank_wall_window_closed)
col_collection_1.objects.link(ob_plank_wall_window)
col_collection_1.objects.link(ob_plank_wall_doorframe)
col_collection_1.objects.link(ob_plank_wall_default)
col_collection_1.objects.link(ob_plaster_wall_default_plinted)
col_collection_1.objects.link(ob_plaster_wall_double_r)
col_collection_1.objects.link(ob_plaster_wall_double_l)
col_collection_1.objects.link(ob_plaster_wall_doorframe)
col_collection_1.objects.link(ob_plaster_wall_inside_corner)
col_collection_1.objects.link(ob_plaster_wall_default)

# ---- scene / render settings (as saved in the file)
scene.frame_start = 1; scene.frame_end = 250; scene.frame_set(20)
scene.render.engine = 'BLENDER_EEVEE_NEXT'
scene.render.resolution_percentage = 50
scene.render.dither_intensity = 0.0
scene.cycles.use_denoising = False
scene.cycles.samples = 128
scene.cycles.sampling_pattern = 'TABULATED_SOBOL'
scene.cycles.use_adaptive_sampling = False
scene.cycles.use_light_tree = False
scene.cycles.blur_glossy = 0.0
scene.cycles.sample_clamp_indirect = 0.0
scene.view_settings.view_transform = 'Standard'
bpy.context.view_layer.update()

# ---- added for rendering (the .blend has no active camera and no usable light): camera, sun
cam_auto = bpy.data.cameras.new('AutoCamera')
cam_auto.lens = 50.0
cam_auto.sensor_width = 36.0
cam_auto.clip_end = 1000.0
ob_auto_camera = bpy.data.objects.new('AutoCamera', cam_auto)
scene.collection.objects.link(ob_auto_camera)
ob_auto_camera.location = (2.26752, -2.72102, 2.81323)
ob_auto_camera.rotation_euler = (1.09748, -7.21219e-08, 0.694738)
scene.camera = ob_auto_camera
light_auto_sun = bpy.data.lights.new('AutoSun', 'SUN')
light_auto_sun.energy = 3.0
light_auto_sun.angle = 0.0523599
ob_auto_sun = bpy.data.objects.new('AutoSun', light_auto_sun)
scene.collection.objects.link(ob_auto_sun)
ob_auto_sun.rotation_euler = (0.872665, 0.174533, 0.523599)
bpy.context.view_layer.update()
